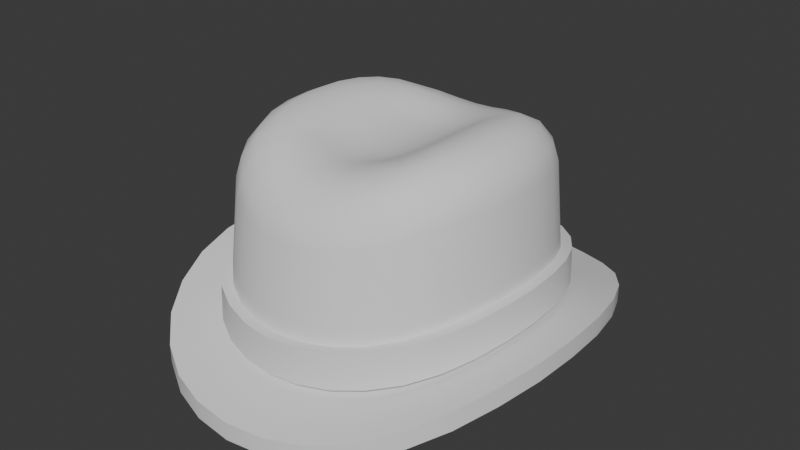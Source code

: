 # Source: Attire_Hat_HatHomburg.blend  (saved by Blender 4.3.34; exported with 4.5.12 LTS)
import bpy
from mathutils import Matrix  # noqa: F401  (used for matrix-valued properties, if any)

bpy.ops.wm.read_factory_settings(use_empty=True)
scene = bpy.context.scene
scene.name = 'Scene'

# ---- world
world_world = bpy.data.worlds.new('World'); scene.world = world_world
world_world.use_nodes = True; world_world.node_tree.nodes.clear()
_N = world_world.node_tree.nodes; _L = world_world.node_tree.links
n0 = _N.new('ShaderNodeOutputWorld'); n0.name = 'World Output'; n0.location = (300, 300)
n1 = _N.new('ShaderNodeBackground'); n1.name = 'Background'; n1.location = (10, 300)
n1.inputs[0].default_value = (0.05088, 0.05088, 0.05088, 1.0)
_L.new(n1.outputs[0], n0.inputs[0])
n0.is_active_output = True
world_world.color = (0.05088, 0.05088, 0.05088)
world_world.use_sun_shadow = False
world_world.sun_shadow_jitter_overblur = 0.0

# ---- meshes
me_attire_hat_hathomburg = bpy.data.meshes.new('Attire_Hat_HatHomburg')
me_attire_hat_hathomburg.from_pydata([(0.08711, 0.0, 0.03584), (0.1194, 0.0, 0.04203), (0.1194, 0.0, 0.0303), (0.08684, 0.0, 0.03997), (0.0927, 0.0, 0.06218), (0.09336, 0.0, 0.0402), (0.08618, 0.0, 0.06195), (0.082, 0.0, 0.1148), (0.04921, 0.0, 0.14), (0.0787, 0.0, 0.1257), (0.07107, 0.0, 0.1346), (0.06074, 0.0, 0.1396), (0.03794, 0.0, 0.1366), (0.06325, -0.07435, 0.02686), (0.08561, -0.02075, 0.03512), (0.08112, -0.04064, 0.03282), (0.07366, -0.05879, 0.02983), (0.05001, -0.0866, 0.02439), (0.03457, -0.09537, 0.02212), (0.01765, -0.1006, 0.02074), (-1.192e-07, -0.1024, 0.02013), (0.08671, -0.1019, 0.02517), (0.1174, -0.02845, 0.04068), (0.1112, -0.05571, 0.03728), (0.101, -0.0806, 0.03163), (0.06856, -0.1187, 0.01871), (0.04739, -0.1307, 0.01409), (0.0242, -0.138, 0.01209), (-1.192e-07, -0.1404, 0.01122), (0.08671, -0.1019, 0.01374), (0.1174, -0.02845, 0.02896), (0.1112, -0.05571, 0.02563), (0.101, -0.0806, 0.02007), (0.06856, -0.1187, 0.007418), (0.04739, -0.1307, 0.002856), (0.0242, -0.138, 0.0008674), (-1.192e-07, -0.1404, 3.128e-07), (0.06306, -0.07413, 0.03104), (0.08535, -0.02069, 0.03928), (0.08088, -0.04052, 0.03701), (0.07344, -0.05862, 0.03402), (0.04987, -0.08634, 0.0285), (0.03447, -0.09508, 0.02621), (0.0176, -0.1003, 0.02485), (-1.192e-07, -0.1021, 0.02423), (-1.192e-07, -0.1078, 0.04652), (0.0188, -0.106, 0.04733), (0.05341, -0.09095, 0.05103), (0.03686, -0.1003, 0.04872), (0.0676, -0.07782, 0.0538), (0.07867, -0.06127, 0.05676), (0.08649, -0.04221, 0.05966), (0.09115, -0.02151, 0.06166), (0.01887, -0.1067, 0.02512), (0.05364, -0.09165, 0.02875), (0.037, -0.1011, 0.02647), (0.06795, -0.07844, 0.03128), (0.07915, -0.06177, 0.03425), (0.08707, -0.04254, 0.03724), (0.09179, -0.02168, 0.03951), (-1.192e-07, -0.1086, 0.0245), (0.0847, -0.02057, 0.06143), (0.08027, -0.04026, 0.05943), (0.07291, -0.05823, 0.05654), (0.04953, -0.08571, 0.05078), (0.03425, -0.09436, 0.04846), (0.01749, -0.09957, 0.04702), (-1.192e-07, -0.1013, 0.0462), (0.06262, -0.07362, 0.05357), (0.06008, -0.06853, 0.1076), (0.03715, -0.04528, 0.1342), (0.05766, -0.06597, 0.1192), (0.05207, -0.06026, 0.1292), (0.04449, -0.05262, 0.134), (0.0806, -0.01937, 0.1146), (0.04828, -0.01287, 0.1396), (0.07735, -0.01868, 0.1256), (0.06984, -0.01715, 0.1344), (0.05966, -0.01511, 0.1395), (0.07646, -0.03782, 0.1141), (0.04558, -0.02496, 0.1384), (0.07337, -0.03646, 0.1247), (0.06622, -0.03345, 0.1336), (0.05653, -0.02944, 0.1386), (0.06965, -0.05446, 0.1117), (0.04236, -0.03512, 0.1367), (0.06683, -0.05247, 0.1221), (0.0603, -0.04805, 0.1314), (0.05145, -0.04215, 0.1368), (0.0283, -0.05097, 0.1317), (0.04774, -0.07943, 0.1027), (0.03559, -0.06063, 0.1303), (0.04149, -0.06968, 0.1248), (0.04585, -0.07643, 0.1141), (0.03315, -0.08718, 0.09929), (0.01999, -0.05428, 0.1294), (0.03186, -0.08387, 0.1101), (0.02889, -0.07642, 0.12), (0.02487, -0.06642, 0.1275), (0.01698, -0.09189, 0.09632), (0.01028, -0.05707, 0.1273), (0.01632, -0.0884, 0.1072), (0.01481, -0.08055, 0.117), (0.01278, -0.06999, 0.1248), (-1.192e-07, -0.09349, 0.09506), (-1.192e-07, -0.05803, 0.1265), (-1.192e-07, -0.08994, 0.106), (-1.192e-07, -0.08195, 0.1156), (-1.192e-07, -0.07121, 0.1237), (0.03066, -0.03878, 0.1324), (0.03699, -0.01181, 0.1363), (0.03537, -0.02322, 0.1352), (0.03359, -0.0316, 0.1339), (0.02446, -0.04128, 0.1307), (0.01695, -0.04326, 0.1288), (0.009072, -0.04442, 0.1269), (-1.192e-07, -0.04528, 0.126), (0.02452, -0.03209, 0.1296), (0.02629, -0.02342, 0.1298), (0.02826, -0.01198, 0.1304), (0.02887, 0.0, 0.1309), (0.01655, -0.03367, 0.127), (0.01753, -0.02387, 0.1266), (0.01894, -0.01197, 0.1269), (0.01978, 0.0, 0.1271), (0.008996, -0.03457, 0.1254), (0.009586, -0.02434, 0.1248), (0.01014, -0.01194, 0.1246), (0.01047, 0.0, 0.1248), (-1.192e-07, -0.03475, 0.1245), (-1.192e-07, -0.02408, 0.124), (-1.192e-07, -0.01168, 0.1237), (-1.192e-07, 0.0, 0.1237), (-0.08711, 0.0, 0.03584), (-0.1194, 0.0, 0.04203), (-0.1194, 0.0, 0.0303), (-0.08684, 0.0, 0.03997), (-0.0927, 0.0, 0.06218), (-0.09336, 0.0, 0.0402), (-0.08618, 0.0, 0.06195), (-0.082, 0.0, 0.1148), (-0.04921, 0.0, 0.14), (-0.0787, 0.0, 0.1257), (-0.07107, 0.0, 0.1346), (-0.06074, 0.0, 0.1396), (-0.03794, 0.0, 0.1366), (-0.06325, -0.07435, 0.02686), (-0.08561, -0.02075, 0.03512), (-0.08112, -0.04064, 0.03282), (-0.07366, -0.05879, 0.02983), (-0.05001, -0.0866, 0.02439), (-0.03457, -0.09537, 0.02212), (-0.01765, -0.1006, 0.02074), (-0.08671, -0.1019, 0.02517), (-0.1174, -0.02845, 0.04068), (-0.1112, -0.05571, 0.03728), (-0.101, -0.0806, 0.03163), (-0.06856, -0.1187, 0.01871), (-0.04739, -0.1307, 0.01409), (-0.0242, -0.138, 0.01209), (-0.08671, -0.1019, 0.01374), (-0.1174, -0.02845, 0.02896), (-0.1112, -0.05571, 0.02563), (-0.101, -0.0806, 0.02007), (-0.06856, -0.1187, 0.007418), (-0.04739, -0.1307, 0.002856), (-0.0242, -0.138, 0.0008674), (-0.06306, -0.07413, 0.03104), (-0.08535, -0.02069, 0.03928), (-0.08088, -0.04052, 0.03701), (-0.07344, -0.05862, 0.03402), (-0.04987, -0.08634, 0.0285), (-0.03447, -0.09508, 0.02621), (-0.0176, -0.1003, 0.02485), (-0.0188, -0.106, 0.04733), (-0.05341, -0.09095, 0.05103), (-0.03686, -0.1003, 0.04872), (-0.0676, -0.07782, 0.0538), (-0.07867, -0.06127, 0.05676), (-0.08649, -0.04221, 0.05966), (-0.09115, -0.02151, 0.06166), (-0.01887, -0.1067, 0.02512), (-0.05364, -0.09165, 0.02875), (-0.037, -0.1011, 0.02647), (-0.06795, -0.07844, 0.03128), (-0.07915, -0.06177, 0.03425), (-0.08707, -0.04254, 0.03724), (-0.09179, -0.02168, 0.03951), (-0.0847, -0.02057, 0.06143), (-0.08027, -0.04026, 0.05943), (-0.07291, -0.05823, 0.05654), (-0.04953, -0.08571, 0.05078), (-0.03425, -0.09436, 0.04846), (-0.01749, -0.09957, 0.04702), (-0.06262, -0.07362, 0.05357), (-0.06008, -0.06853, 0.1076), (-0.03715, -0.04528, 0.1342), (-0.05766, -0.06597, 0.1192), (-0.05207, -0.06026, 0.1292), (-0.04449, -0.05262, 0.134), (-0.0806, -0.01937, 0.1146), (-0.04828, -0.01287, 0.1396), (-0.07735, -0.01868, 0.1256), (-0.06984, -0.01715, 0.1344), (-0.05966, -0.01511, 0.1395), (-0.07646, -0.03782, 0.1141), (-0.04558, -0.02496, 0.1384), (-0.07337, -0.03646, 0.1247), (-0.06622, -0.03345, 0.1336), (-0.05653, -0.02944, 0.1386), (-0.06965, -0.05446, 0.1117), (-0.04236, -0.03512, 0.1367), (-0.06683, -0.05247, 0.1221), (-0.0603, -0.04805, 0.1314), (-0.05145, -0.04215, 0.1368), (-0.0283, -0.05097, 0.1317), (-0.04774, -0.07943, 0.1027), (-0.03559, -0.06063, 0.1303), (-0.04149, -0.06968, 0.1248), (-0.04585, -0.07643, 0.1141), (-0.03315, -0.08718, 0.09929), (-0.01999, -0.05428, 0.1294), (-0.03186, -0.08387, 0.1101), (-0.02889, -0.07642, 0.12), (-0.02487, -0.06642, 0.1275), (-0.01698, -0.09189, 0.09632), (-0.01028, -0.05707, 0.1273), (-0.01632, -0.0884, 0.1072), (-0.01481, -0.08055, 0.117), (-0.01278, -0.06999, 0.1248), (-0.03066, -0.03878, 0.1324), (-0.03699, -0.01181, 0.1363), (-0.03537, -0.02322, 0.1352), (-0.03359, -0.0316, 0.1339), (-0.02446, -0.04128, 0.1307), (-0.01695, -0.04326, 0.1288), (-0.009072, -0.04442, 0.1269), (-0.02452, -0.03209, 0.1296), (-0.02629, -0.02342, 0.1298), (-0.02826, -0.01198, 0.1304), (-0.02887, 0.0, 0.1309), (-0.01655, -0.03367, 0.127), (-0.01753, -0.02387, 0.1266), (-0.01894, -0.01197, 0.1269), (-0.01978, 0.0, 0.1271), (-0.008996, -0.03457, 0.1254), (-0.009586, -0.02434, 0.1248), (-0.01014, -0.01194, 0.1246), (-0.01047, 0.0, 0.1248), (0.06325, 0.07435, 0.02686), (0.08561, 0.02075, 0.03512), (0.08112, 0.04064, 0.03282), (0.07366, 0.05879, 0.02983), (0.05001, 0.0866, 0.02439), (0.03457, 0.09537, 0.02212), (0.01765, 0.1006, 0.02074), (-1.192e-07, 0.1024, 0.02013), (0.08671, 0.1019, 0.02517), (0.1174, 0.02845, 0.04068), (0.1112, 0.05571, 0.03728), (0.101, 0.0806, 0.03163), (0.06856, 0.1187, 0.01871), (0.04739, 0.1307, 0.01409), (0.0242, 0.138, 0.01209), (-1.192e-07, 0.1404, 0.01122), (0.08671, 0.1019, 0.01374), (0.1174, 0.02845, 0.02896), (0.1112, 0.05571, 0.02563), (0.101, 0.0806, 0.02007), (0.06856, 0.1187, 0.007418), (0.04739, 0.1307, 0.002856), (0.0242, 0.138, 0.0008674), (-1.192e-07, 0.1404, 3.128e-07), (0.06306, 0.07413, 0.03104), (0.08535, 0.02069, 0.03928), (0.08088, 0.04052, 0.03701), (0.07344, 0.05862, 0.03402), (0.04987, 0.08634, 0.0285), (0.03447, 0.09508, 0.02621), (0.0176, 0.1003, 0.02485), (-1.192e-07, 0.1021, 0.02423), (-1.192e-07, 0.1078, 0.04652), (0.0188, 0.106, 0.04733), (0.05341, 0.09095, 0.05103), (0.03686, 0.1003, 0.04872), (0.0676, 0.07782, 0.0538), (0.07867, 0.06127, 0.05676), (0.08649, 0.04221, 0.05966), (0.09115, 0.02151, 0.06166), (0.01887, 0.1067, 0.02512), (0.05364, 0.09165, 0.02875), (0.037, 0.1011, 0.02647), (0.06795, 0.07844, 0.03128), (0.07915, 0.06177, 0.03425), (0.08707, 0.04254, 0.03724), (0.09179, 0.02168, 0.03951), (-1.192e-07, 0.1086, 0.0245), (0.0847, 0.02057, 0.06143), (0.08027, 0.04026, 0.05943), (0.07291, 0.05823, 0.05654), (0.04953, 0.08571, 0.05078), (0.03425, 0.09436, 0.04846), (0.01749, 0.09957, 0.04702), (-1.192e-07, 0.1013, 0.0462), (0.06262, 0.07362, 0.05357), (0.06008, 0.06853, 0.1076), (0.03715, 0.04528, 0.1342), (0.05766, 0.06597, 0.1192), (0.05207, 0.06026, 0.1292), (0.04449, 0.05262, 0.134), (0.0806, 0.01937, 0.1146), (0.04828, 0.01287, 0.1396), (0.07735, 0.01868, 0.1256), (0.06984, 0.01715, 0.1344), (0.05966, 0.01511, 0.1395), (0.07646, 0.03782, 0.1141), (0.04558, 0.02496, 0.1384), (0.07337, 0.03646, 0.1247), (0.06622, 0.03345, 0.1336), (0.05653, 0.02944, 0.1386), (0.06965, 0.05446, 0.1117), (0.04236, 0.03512, 0.1367), (0.06683, 0.05247, 0.1221), (0.0603, 0.04805, 0.1314), (0.05145, 0.04215, 0.1368), (0.0283, 0.05097, 0.1317), (0.04774, 0.07943, 0.1027), (0.03559, 0.06063, 0.1303), (0.04149, 0.06968, 0.1248), (0.04585, 0.07643, 0.1141), (0.03315, 0.08718, 0.09929), (0.01999, 0.05428, 0.1294), (0.03186, 0.08387, 0.1101), (0.02889, 0.07642, 0.12), (0.02487, 0.06642, 0.1275), (0.01698, 0.09189, 0.09632), (0.01028, 0.05707, 0.1273), (0.01632, 0.0884, 0.1072), (0.01481, 0.08055, 0.117), (0.01278, 0.06999, 0.1248), (-1.192e-07, 0.09349, 0.09506), (-1.192e-07, 0.05803, 0.1265), (-1.192e-07, 0.08994, 0.106), (-1.192e-07, 0.08195, 0.1156), (-1.192e-07, 0.07121, 0.1237), (0.03066, 0.03878, 0.1324), (0.03699, 0.01181, 0.1363), (0.03537, 0.02322, 0.1352), (0.03359, 0.0316, 0.1339), (0.02446, 0.04128, 0.1307), (0.01695, 0.04326, 0.1288), (0.009072, 0.04442, 0.1269), (-1.192e-07, 0.04528, 0.126), (0.02452, 0.03209, 0.1296), (0.02629, 0.02342, 0.1298), (0.02826, 0.01198, 0.1304), (0.01655, 0.03367, 0.127), (0.01753, 0.02387, 0.1266), (0.01894, 0.01197, 0.1269), (0.008996, 0.03457, 0.1254), (0.009586, 0.02434, 0.1248), (0.01014, 0.01194, 0.1246), (-1.192e-07, 0.03475, 0.1245), (-1.192e-07, 0.02408, 0.124), (-1.192e-07, 0.01168, 0.1237), (-0.06325, 0.07435, 0.02686), (-0.08561, 0.02075, 0.03512), (-0.08112, 0.04064, 0.03282), (-0.07366, 0.05879, 0.02983), (-0.05001, 0.0866, 0.02439), (-0.03457, 0.09537, 0.02212), (-0.01765, 0.1006, 0.02074), (-0.08671, 0.1019, 0.02517), (-0.1174, 0.02845, 0.04068), (-0.1112, 0.05571, 0.03728), (-0.101, 0.0806, 0.03163), (-0.06856, 0.1187, 0.01871), (-0.04739, 0.1307, 0.01409), (-0.0242, 0.138, 0.01209), (-0.08671, 0.1019, 0.01374), (-0.1174, 0.02845, 0.02896), (-0.1112, 0.05571, 0.02563), (-0.101, 0.0806, 0.02007), (-0.06856, 0.1187, 0.007418), (-0.04739, 0.1307, 0.002856), (-0.0242, 0.138, 0.0008674), (-0.06306, 0.07413, 0.03104), (-0.08535, 0.02069, 0.03928), (-0.08088, 0.04052, 0.03701), (-0.07344, 0.05862, 0.03402), (-0.04987, 0.08634, 0.0285), (-0.03447, 0.09508, 0.02621), (-0.0176, 0.1003, 0.02485), (-0.0188, 0.106, 0.04733), (-0.05341, 0.09095, 0.05103), (-0.03686, 0.1003, 0.04872), (-0.0676, 0.07782, 0.0538), (-0.07867, 0.06127, 0.05676), (-0.08649, 0.04221, 0.05966), (-0.09115, 0.02151, 0.06166), (-0.01887, 0.1067, 0.02512), (-0.05364, 0.09165, 0.02875), (-0.037, 0.1011, 0.02647), (-0.06795, 0.07844, 0.03128), (-0.07915, 0.06177, 0.03425), (-0.08707, 0.04254, 0.03724), (-0.09179, 0.02168, 0.03951), (-0.0847, 0.02057, 0.06143), (-0.08027, 0.04026, 0.05943), (-0.07291, 0.05823, 0.05654), (-0.04953, 0.08571, 0.05078), (-0.03425, 0.09436, 0.04846), (-0.01749, 0.09957, 0.04702), (-0.06262, 0.07362, 0.05357), (-0.06008, 0.06853, 0.1076), (-0.03715, 0.04528, 0.1342), (-0.05766, 0.06597, 0.1192), (-0.05207, 0.06026, 0.1292), (-0.04449, 0.05262, 0.134), (-0.0806, 0.01937, 0.1146), (-0.04828, 0.01287, 0.1396), (-0.07735, 0.01868, 0.1256), (-0.06984, 0.01715, 0.1344), (-0.05966, 0.01511, 0.1395), (-0.07646, 0.03782, 0.1141), (-0.04558, 0.02496, 0.1384), (-0.07337, 0.03646, 0.1247), (-0.06622, 0.03345, 0.1336), (-0.05653, 0.02944, 0.1386), (-0.06965, 0.05446, 0.1117), (-0.04236, 0.03512, 0.1367), (-0.06683, 0.05247, 0.1221), (-0.0603, 0.04805, 0.1314), (-0.05145, 0.04215, 0.1368), (-0.0283, 0.05097, 0.1317), (-0.04774, 0.07943, 0.1027), (-0.03559, 0.06063, 0.1303), (-0.04149, 0.06968, 0.1248), (-0.04585, 0.07643, 0.1141), (-0.03315, 0.08718, 0.09929), (-0.01999, 0.05428, 0.1294), (-0.03186, 0.08387, 0.1101), (-0.02889, 0.07642, 0.12), (-0.02487, 0.06642, 0.1275), (-0.01698, 0.09189, 0.09632), (-0.01028, 0.05707, 0.1273), (-0.01632, 0.0884, 0.1072), (-0.01481, 0.08055, 0.117), (-0.01278, 0.06999, 0.1248), (-0.03066, 0.03878, 0.1324), (-0.03699, 0.01181, 0.1363), (-0.03537, 0.02322, 0.1352), (-0.03359, 0.0316, 0.1339), (-0.02446, 0.04128, 0.1307), (-0.01695, 0.04326, 0.1288), (-0.009072, 0.04442, 0.1269), (-0.02452, 0.03209, 0.1296), (-0.02629, 0.02342, 0.1298), (-0.02826, 0.01198, 0.1304), (-0.01655, 0.03367, 0.127), (-0.01753, 0.02387, 0.1266), (-0.01894, 0.01197, 0.1269), (-0.008996, 0.03457, 0.1254), (-0.009586, 0.02434, 0.1248), (-0.01014, 0.01194, 0.1246), (1.192e-07, 0.09216, 0.009855), (0.01589, 0.09058, 0.0104), (0.03111, 0.08583, 0.01165), (0.04501, 0.07794, 0.01369), (0.0663, 0.05291, 0.01858), (0.07301, 0.03657, 0.02128), (0.07705, 0.01868, 0.02335), (0.05692, 0.06692, 0.01592), (1.192e-07, -0.09216, 0.009844), (0.01589, -0.09058, 0.0103), (0.03111, -0.08583, 0.01151), (0.04501, -0.07794, 0.01354), (0.0663, -0.05291, 0.01854), (0.07301, -0.03657, 0.02128), (0.07708, -0.01868, 0.02334), (0.0784, 0.0, 0.024), (0.05692, -0.06692, 0.01576), (-0.05692, -0.06692, 0.01576), (-0.0784, 0.0, 0.024), (-0.07708, -0.01868, 0.02334), (-0.07301, -0.03657, 0.02128), (-0.0663, -0.05291, 0.01854), (-0.04501, -0.07794, 0.01354), (-0.03111, -0.08583, 0.01151), (-0.01589, -0.09058, 0.0103), (-0.05692, 0.06692, 0.01592), (-0.07705, 0.01868, 0.02335), (-0.07301, 0.03657, 0.02128), (-0.0663, 0.05291, 0.01858), (-0.04501, 0.07794, 0.01369), (-0.03111, 0.08583, 0.01165), (-0.01589, 0.09058, 0.0104), (1.192e-07, 0.0, 0.1186), (1.192e-07, 0.07062, 0.09731), (-0.04865, -0.05127, 0.09731), (0.02659, -0.06576, 0.09731), (-0.0624, -0.02802, 0.09731), (-0.04865, 0.05127, 0.09731), (0.04865, -0.05127, 0.09731), (-0.067, 0.0, 0.09731), (-0.02659, 0.06576, 0.09731), (0.0624, -0.02802, 0.09731), (0.04865, 0.05127, 0.09731), (0.067, 0.0, 0.09731), (0.02659, 0.06576, 0.09731), (-0.0624, 0.02802, 0.09731), (0.0624, 0.02802, 0.09731), (1.192e-07, -0.07062, 0.09731), (-0.02659, -0.06576, 0.09731)], [], [(61, 6, 7, 74), (62, 61, 74, 79), (63, 62, 79, 84), (68, 63, 84, 69), (65, 64, 90, 94), (66, 65, 94, 99), (67, 66, 99, 104), (64, 68, 69, 90), (28, 36, 35, 27), (27, 35, 34, 26), (26, 34, 33, 25), (25, 33, 29, 21), (21, 29, 32, 24), (24, 32, 31, 23), (23, 31, 30, 22), (22, 30, 2, 1), (15, 16, 24, 23), (13, 17, 25, 21), (17, 18, 26, 25), (24, 16, 13, 21), (22, 14, 15, 23), (26, 18, 19, 27), (0, 14, 22, 1), (19, 20, 28, 27), (0, 3, 38, 14), (14, 38, 39, 15), (15, 39, 40, 16), (16, 40, 37, 13), (17, 41, 42, 18), (18, 42, 43, 19), (19, 43, 44, 20), (13, 37, 41, 17), (41, 54, 55, 42), (40, 57, 56, 37), (39, 58, 57, 40), (38, 59, 58, 39), (3, 5, 59, 38), (42, 55, 53, 43), (43, 53, 60, 44), (61, 52, 4, 6), (37, 56, 54, 41), (62, 51, 52, 61), (63, 50, 51, 62), (68, 49, 50, 63), (65, 48, 47, 64), (66, 46, 48, 65), (67, 45, 46, 66), (64, 47, 49, 68), (58, 59, 52, 51), (57, 58, 51, 50), (56, 57, 50, 49), (54, 56, 49, 47), (55, 54, 47, 48), (53, 55, 48, 46), (60, 53, 46, 45), (4, 52, 59, 5), (480, 2, 30, 479), (479, 30, 31, 478), (478, 31, 32, 477), (477, 32, 29, 481), (481, 29, 33, 476), (476, 33, 34, 475), (475, 34, 35, 474), (474, 35, 36, 473), (7, 9, 76, 74), (9, 10, 77, 76), (10, 11, 78, 77), (11, 8, 75, 78), (74, 76, 81, 79), (76, 77, 82, 81), (77, 78, 83, 82), (78, 75, 80, 83), (79, 81, 86, 84), (81, 82, 87, 86), (82, 83, 88, 87), (83, 80, 85, 88), (70, 73, 88, 85), (73, 72, 87, 88), (72, 71, 86, 87), (71, 69, 84, 86), (90, 93, 96, 94), (93, 92, 97, 96), (92, 91, 98, 97), (91, 89, 95, 98), (94, 96, 101, 99), (96, 97, 102, 101), (97, 98, 103, 102), (98, 95, 100, 103), (99, 101, 106, 104), (101, 102, 107, 106), (102, 103, 108, 107), (103, 100, 105, 108), (69, 71, 93, 90), (71, 72, 92, 93), (72, 73, 91, 92), (73, 70, 89, 91), (8, 12, 110, 75), (75, 110, 111, 80), (80, 111, 112, 85), (70, 109, 113, 89), (89, 113, 114, 95), (95, 114, 115, 100), (100, 115, 116, 105), (118, 122, 121, 117), (112, 109, 70, 85), (117, 121, 114, 113), (121, 125, 115, 114), (125, 129, 116, 115), (111, 118, 117, 112), (122, 126, 125, 121), (126, 130, 129, 125), (110, 119, 118, 111), (119, 123, 122, 118), (123, 127, 126, 122), (127, 131, 130, 126), (12, 120, 119, 110), (120, 124, 123, 119), (124, 128, 127, 123), (128, 132, 131, 127), (112, 117, 113, 109), (188, 200, 140, 139), (189, 205, 200, 188), (190, 210, 205, 189), (194, 195, 210, 190), (192, 220, 216, 191), (193, 225, 220, 192), (67, 104, 225, 193), (191, 216, 195, 194), (28, 159, 166, 36), (159, 158, 165, 166), (158, 157, 164, 165), (157, 153, 160, 164), (153, 156, 163, 160), (156, 155, 162, 163), (155, 154, 161, 162), (154, 134, 135, 161), (148, 155, 156, 149), (146, 153, 157, 150), (150, 157, 158, 151), (156, 153, 146, 149), (154, 155, 148, 147), (158, 159, 152, 151), (133, 134, 154, 147), (152, 159, 28, 20), (133, 147, 168, 136), (147, 148, 169, 168), (148, 149, 170, 169), (149, 146, 167, 170), (150, 151, 172, 171), (151, 152, 173, 172), (152, 20, 44, 173), (146, 150, 171, 167), (171, 172, 183, 182), (170, 167, 184, 185), (169, 170, 185, 186), (168, 169, 186, 187), (136, 168, 187, 138), (172, 173, 181, 183), (173, 44, 60, 181), (188, 139, 137, 180), (167, 171, 182, 184), (189, 188, 180, 179), (190, 189, 179, 178), (194, 190, 178, 177), (192, 191, 175, 176), (193, 192, 176, 174), (67, 193, 174, 45), (191, 194, 177, 175), (186, 179, 180, 187), (185, 178, 179, 186), (184, 177, 178, 185), (182, 175, 177, 184), (183, 176, 175, 182), (181, 174, 176, 183), (60, 45, 174, 181), (137, 138, 187, 180), (483, 484, 161, 135), (484, 485, 162, 161), (485, 486, 163, 162), (486, 482, 160, 163), (482, 487, 164, 160), (487, 488, 165, 164), (488, 489, 166, 165), (489, 473, 36, 166), (140, 200, 202, 142), (142, 202, 203, 143), (143, 203, 204, 144), (144, 204, 201, 141), (200, 205, 207, 202), (202, 207, 208, 203), (203, 208, 209, 204), (204, 209, 206, 201), (205, 210, 212, 207), (207, 212, 213, 208), (208, 213, 214, 209), (209, 214, 211, 206), (196, 211, 214, 199), (199, 214, 213, 198), (198, 213, 212, 197), (197, 212, 210, 195), (216, 220, 222, 219), (219, 222, 223, 218), (218, 223, 224, 217), (217, 224, 221, 215), (220, 225, 227, 222), (222, 227, 228, 223), (223, 228, 229, 224), (224, 229, 226, 221), (225, 104, 106, 227), (227, 106, 107, 228), (228, 107, 108, 229), (229, 108, 105, 226), (195, 216, 219, 197), (197, 219, 218, 198), (198, 218, 217, 199), (199, 217, 215, 196), (141, 201, 231, 145), (201, 206, 232, 231), (206, 211, 233, 232), (196, 215, 234, 230), (215, 221, 235, 234), (221, 226, 236, 235), (226, 105, 116, 236), (238, 237, 241, 242), (233, 211, 196, 230), (237, 234, 235, 241), (241, 235, 236, 245), (245, 236, 116, 129), (232, 233, 237, 238), (242, 241, 245, 246), (246, 245, 129, 130), (231, 232, 238, 239), (239, 238, 242, 243), (243, 242, 246, 247), (247, 246, 130, 131), (145, 231, 239, 240), (240, 239, 243, 244), (244, 243, 247, 248), (248, 247, 131, 132), (233, 230, 234, 237), (297, 310, 7, 6), (298, 315, 310, 297), (299, 320, 315, 298), (304, 305, 320, 299), (301, 330, 326, 300), (302, 335, 330, 301), (303, 340, 335, 302), (300, 326, 305, 304), (264, 263, 271, 272), (263, 262, 270, 271), (262, 261, 269, 270), (261, 257, 265, 269), (257, 260, 268, 265), (260, 259, 267, 268), (259, 258, 266, 267), (258, 1, 2, 266), (251, 259, 260, 252), (249, 257, 261, 253), (253, 261, 262, 254), (260, 257, 249, 252), (258, 259, 251, 250), (262, 263, 255, 254), (0, 1, 258, 250), (255, 263, 264, 256), (0, 250, 274, 3), (250, 251, 275, 274), (251, 252, 276, 275), (252, 249, 273, 276), (253, 254, 278, 277), (254, 255, 279, 278), (255, 256, 280, 279), (249, 253, 277, 273), (277, 278, 291, 290), (276, 273, 292, 293), (275, 276, 293, 294), (274, 275, 294, 295), (3, 274, 295, 5), (278, 279, 289, 291), (279, 280, 296, 289), (297, 6, 4, 288), (273, 277, 290, 292), (298, 297, 288, 287), (299, 298, 287, 286), (304, 299, 286, 285), (301, 300, 283, 284), (302, 301, 284, 282), (303, 302, 282, 281), (300, 304, 285, 283), (294, 287, 288, 295), (293, 286, 287, 294), (292, 285, 286, 293), (290, 283, 285, 292), (291, 284, 283, 290), (289, 282, 284, 291), (296, 281, 282, 289), (4, 5, 295, 288), (480, 471, 266, 2), (471, 470, 267, 266), (470, 469, 268, 267), (469, 472, 265, 268), (472, 468, 269, 265), (468, 467, 270, 269), (467, 466, 271, 270), (466, 465, 272, 271), (7, 310, 312, 9), (9, 312, 313, 10), (10, 313, 314, 11), (11, 314, 311, 8), (310, 315, 317, 312), (312, 317, 318, 313), (313, 318, 319, 314), (314, 319, 316, 311), (315, 320, 322, 317), (317, 322, 323, 318), (318, 323, 324, 319), (319, 324, 321, 316), (306, 321, 324, 309), (309, 324, 323, 308), (308, 323, 322, 307), (307, 322, 320, 305), (326, 330, 332, 329), (329, 332, 333, 328), (328, 333, 334, 327), (327, 334, 331, 325), (330, 335, 337, 332), (332, 337, 338, 333), (333, 338, 339, 334), (334, 339, 336, 331), (335, 340, 342, 337), (337, 342, 343, 338), (338, 343, 344, 339), (339, 344, 341, 336), (305, 326, 329, 307), (307, 329, 328, 308), (308, 328, 327, 309), (309, 327, 325, 306), (8, 311, 346, 12), (311, 316, 347, 346), (316, 321, 348, 347), (306, 325, 349, 345), (325, 331, 350, 349), (331, 336, 351, 350), (336, 341, 352, 351), (354, 353, 356, 357), (348, 321, 306, 345), (353, 349, 350, 356), (356, 350, 351, 359), (359, 351, 352, 362), (347, 348, 353, 354), (357, 356, 359, 360), (360, 359, 362, 363), (346, 347, 354, 355), (355, 354, 357, 358), (358, 357, 360, 361), (361, 360, 363, 364), (12, 346, 355, 120), (120, 355, 358, 124), (124, 358, 361, 128), (128, 361, 364, 132), (348, 345, 349, 353), (407, 139, 140, 419), (408, 407, 419, 424), (409, 408, 424, 429), (413, 409, 429, 414), (411, 410, 435, 439), (412, 411, 439, 444), (303, 412, 444, 340), (410, 413, 414, 435), (264, 272, 385, 378), (378, 385, 384, 377), (377, 384, 383, 376), (376, 383, 379, 372), (372, 379, 382, 375), (375, 382, 381, 374), (374, 381, 380, 373), (373, 380, 135, 134), (367, 368, 375, 374), (365, 369, 376, 372), (369, 370, 377, 376), (375, 368, 365, 372), (373, 366, 367, 374), (377, 370, 371, 378), (133, 366, 373, 134), (371, 256, 264, 378), (133, 136, 387, 366), (366, 387, 388, 367), (367, 388, 389, 368), (368, 389, 386, 365), (369, 390, 391, 370), (370, 391, 392, 371), (371, 392, 280, 256), (365, 386, 390, 369), (390, 401, 402, 391), (389, 404, 403, 386), (388, 405, 404, 389), (387, 406, 405, 388), (136, 138, 406, 387), (391, 402, 400, 392), (392, 400, 296, 280), (407, 399, 137, 139), (386, 403, 401, 390), (408, 398, 399, 407), (409, 397, 398, 408), (413, 396, 397, 409), (411, 395, 394, 410), (412, 393, 395, 411), (303, 281, 393, 412), (410, 394, 396, 413), (405, 406, 399, 398), (404, 405, 398, 397), (403, 404, 397, 396), (401, 403, 396, 394), (402, 401, 394, 395), (400, 402, 395, 393), (296, 400, 393, 281), (137, 399, 406, 138), (483, 135, 380, 491), (491, 380, 381, 492), (492, 381, 382, 493), (493, 382, 379, 490), (490, 379, 383, 494), (494, 383, 384, 495), (495, 384, 385, 496), (496, 385, 272, 465), (140, 142, 421, 419), (142, 143, 422, 421), (143, 144, 423, 422), (144, 141, 420, 423), (419, 421, 426, 424), (421, 422, 427, 426), (422, 423, 428, 427), (423, 420, 425, 428), (424, 426, 431, 429), (426, 427, 432, 431), (427, 428, 433, 432), (428, 425, 430, 433), (415, 418, 433, 430), (418, 417, 432, 433), (417, 416, 431, 432), (416, 414, 429, 431), (435, 438, 441, 439), (438, 437, 442, 441), (437, 436, 443, 442), (436, 434, 440, 443), (439, 441, 446, 444), (441, 442, 447, 446), (442, 443, 448, 447), (443, 440, 445, 448), (444, 446, 342, 340), (446, 447, 343, 342), (447, 448, 344, 343), (448, 445, 341, 344), (414, 416, 438, 435), (416, 417, 437, 438), (417, 418, 436, 437), (418, 415, 434, 436), (141, 145, 450, 420), (420, 450, 451, 425), (425, 451, 452, 430), (415, 449, 453, 434), (434, 453, 454, 440), (440, 454, 455, 445), (445, 455, 352, 341), (457, 460, 459, 456), (452, 449, 415, 430), (456, 459, 454, 453), (459, 462, 455, 454), (462, 362, 352, 455), (451, 457, 456, 452), (460, 463, 462, 459), (463, 363, 362, 462), (450, 458, 457, 451), (458, 461, 460, 457), (461, 464, 463, 460), (464, 364, 363, 463), (145, 240, 458, 450), (240, 244, 461, 458), (244, 248, 464, 461), (248, 132, 364, 464), (452, 456, 453, 449), (512, 497, 500), (505, 497, 502), (504, 497, 501), (505, 498, 497), (509, 497, 498), (506, 503, 497), (509, 507, 497), (508, 506, 497), (510, 502, 497), (511, 497, 507), (504, 510, 497), (513, 499, 497), (508, 497, 511), (513, 497, 512), (503, 500, 497), (501, 497, 499), (481, 503, 477), (478, 477, 506), (478, 506, 479), (479, 508, 480), (508, 471, 480), (471, 511, 470), (507, 469, 511), (469, 507, 472), (509, 468, 507), (468, 509, 467), (509, 466, 467), (466, 498, 465), (465, 498, 496), (496, 505, 495), (495, 505, 494), (490, 494, 502), (490, 502, 493), (492, 493, 510), (492, 510, 491), (491, 504, 483), (504, 484, 483), (484, 501, 485), (499, 486, 501), (486, 499, 482), (513, 487, 499), (487, 513, 488), (513, 489, 488), (489, 512, 473), (473, 512, 474), (474, 500, 475), (475, 500, 476), (481, 476, 503), (477, 503, 506), (486, 485, 501), (479, 506, 508), (508, 511, 471), (468, 472, 507), (494, 505, 502), (509, 498, 466), (496, 498, 505), (493, 502, 510), (491, 510, 504), (504, 501, 484), (487, 482, 499), (469, 470, 511), (513, 512, 489), (474, 512, 500), (476, 500, 503)])
me_attire_hat_hathomburg.polygons.foreach_set('use_smooth', [True] * 544)
_k = set([(0, 14), (0, 250), (1, 22), (1, 258), (2, 30), (2, 266), (3, 38), (3, 274), (4, 52), (4, 288), (5, 59), (5, 295), (6, 61), (6, 297), (13, 16), (13, 17), (14, 15), (15, 16), (17, 18), (18, 19), (19, 20), (20, 152), (21, 24), (21, 25), (22, 23), (23, 24), (25, 26), (26, 27), (27, 28), (28, 159), (29, 32), (29, 33), (30, 31), (31, 32), (33, 34), (34, 35), (35, 36), (36, 166), (37, 40), (37, 41), (38, 39), (39, 40), (41, 42), (42, 43), (43, 44), (44, 173), (45, 46), (45, 174), (46, 48), (47, 48), (47, 49), (49, 50), (50, 51), (51, 52), (53, 55), (53, 60), (54, 55), (54, 56), (56, 57), (57, 58), (58, 59), (60, 181), (61, 62), (62, 63), (63, 68), (64, 65), (64, 68), (65, 66), (66, 67), (67, 193), (133, 147), (133, 366), (134, 154), (134, 373), (135, 161), (135, 380), (136, 168), (136, 387), (137, 180), (137, 399), (138, 187), (138, 406), (139, 188), (139, 407), (146, 149), (146, 150), (147, 148), (148, 149), (150, 151), (151, 152), (153, 156), (153, 157), (154, 155), (155, 156), (157, 158), (158, 159), (160, 163), (160, 164), (161, 162), (162, 163), (164, 165), (165, 166), (167, 170), (167, 171), (168, 169), (169, 170), (171, 172), (172, 173), (174, 176), (175, 176), (175, 177), (177, 178), (178, 179), (179, 180), (181, 183), (182, 183), (182, 184), (184, 185), (185, 186), (186, 187), (188, 189), (189, 190), (190, 194), (191, 192), (191, 194), (192, 193), (249, 252), (249, 253), (250, 251), (251, 252), (253, 254), (254, 255), (255, 256), (256, 371), (257, 260), (257, 261), (258, 259), (259, 260), (261, 262), (262, 263), (263, 264), (264, 378), (265, 268), (265, 269), (266, 267), (267, 268), (269, 270), (270, 271), (271, 272), (272, 385), (273, 276), (273, 277), (274, 275), (275, 276), (277, 278), (278, 279), (279, 280), (280, 392), (281, 282), (281, 393), (282, 284), (283, 284), (283, 285), (285, 286), (286, 287), (287, 288), (289, 291), (289, 296), (290, 291), (290, 292), (292, 293), (293, 294), (294, 295), (296, 400), (297, 298), (298, 299), (299, 304), (300, 301), (300, 304), (301, 302), (302, 303), (303, 412), (365, 368), (365, 369), (366, 367), (367, 368), (369, 370), (370, 371), (372, 375), (372, 376), (373, 374), (374, 375), (376, 377), (377, 378), (379, 382), (379, 383), (380, 381), (381, 382), (383, 384), (384, 385), (386, 389), (386, 390), (387, 388), (388, 389), (390, 391), (391, 392), (393, 395), (394, 395), (394, 396), (396, 397), (397, 398), (398, 399), (400, 402), (401, 402), (401, 403), (403, 404), (404, 405), (405, 406), (407, 408), (408, 409), (409, 413), (410, 411), (410, 413), (411, 412), (465, 466), (465, 496), (466, 467), (467, 468), (468, 472), (469, 470), (469, 472), (470, 471), (471, 480), (473, 474), (473, 489), (474, 475), (475, 476), (476, 481), (477, 478), (477, 481), (478, 479), (479, 480), (482, 486), (482, 487), (483, 484), (483, 491), (484, 485), (485, 486), (487, 488), (488, 489), (490, 493), (490, 494), (491, 492), (492, 493), (494, 495), (495, 496)])
me_attire_hat_hathomburg.attributes.new('sharp_edge', 'BOOLEAN', 'EDGE').data.foreach_set('value', [ (min(e.vertices), max(e.vertices)) in _k for e in me_attire_hat_hathomburg.edges])
_uv = me_attire_hat_hathomburg.uv_layers.new(name='UVMap')
_uv.uv.foreach_set('vector', [0.8204, 0.2854, 0.8204, 0.2454, 0.7771, 0.2503, 0.778, 0.2793, 0.8138, 0.3238, 0.8204, 0.2854, 0.778, 0.2793, 0.7734, 0.3073, 0.8007, 0.3586, 0.8138, 0.3238, 0.7734, 0.3073, 0.7646, 0.3328, 0.782, 0.3881, 0.8007, 0.3586, 0.7646, 0.3328, 0.7518, 0.3548, 0.7334, 0.4298, 0.7593, 0.4119, 0.7355, 0.3729, 0.7161, 0.3871, 0.7051, 0.4417, 0.7334, 0.4298, 0.7161, 0.3871, 0.6941, 0.3971, 0.6755, 0.4478, 0.7051, 0.4417, 0.6941, 0.3971, 0.6704, 0.4029, 0.7593, 0.4119, 0.782, 0.3881, 0.7518, 0.3548, 0.7355, 0.3729, 0.1241, 0.02184, 0.1117, 0.02184, 0.1117, 0.0506, 0.1241, 0.0506, 0.1241, 0.0506, 0.1117, 0.0506, 0.1117, 0.07897, 0.1241, 0.07897, 0.1241, 0.07897, 0.1117, 0.07897, 0.1117, 0.1067, 0.1241, 0.1067, 0.1241, 0.1067, 0.1117, 0.1067, 0.1117, 0.1336, 0.1241, 0.1336, 0.1241, 0.1336, 0.1117, 0.1336, 0.1117, 0.1628, 0.1241, 0.1628, 0.1241, 0.1628, 0.1117, 0.1628, 0.1117, 0.1941, 0.1241, 0.1941, 0.1241, 0.1941, 0.1117, 0.1941, 0.1117, 0.2269, 0.1241, 0.2269, 0.1241, 0.2269, 0.1117, 0.2269, 0.1117, 0.2606, 0.1241, 0.2606, 0.1565, 0.7202, 0.1565, 0.7472, 0.1988, 0.7472, 0.1988, 0.7202, 0.1565, 0.7724, 0.1565, 0.7956, 0.1988, 0.7956, 0.1988, 0.7724, 0.1565, 0.7956, 0.1565, 0.8195, 0.1988, 0.8195, 0.1988, 0.7956, 0.1988, 0.7472, 0.1565, 0.7472, 0.1565, 0.7724, 0.1988, 0.7724, 0.1988, 0.6919, 0.1565, 0.6919, 0.1565, 0.7202, 0.1988, 0.7202, 0.1988, 0.8195, 0.1565, 0.8195, 0.1565, 0.844, 0.1988, 0.844, 0.1565, 0.6629, 0.1565, 0.6919, 0.1988, 0.6919, 0.1988, 0.6629, 0.1565, 0.844, 0.1565, 0.8688, 0.1988, 0.8688, 0.1988, 0.844, 0.3365, 0.2258, 0.3408, 0.2258, 0.3408, 0.2001, 0.3365, 0.2001, 0.3365, 0.2001, 0.3408, 0.2001, 0.3408, 0.1751, 0.3365, 0.1751, 0.3365, 0.1751, 0.3408, 0.1751, 0.3408, 0.1512, 0.3365, 0.1512, 0.3365, 0.1512, 0.3408, 0.1512, 0.3408, 0.129, 0.3365, 0.129, 0.3365, 0.1084, 0.3408, 0.1084, 0.3408, 0.08728, 0.3365, 0.08728, 0.3365, 0.08728, 0.3408, 0.08728, 0.3408, 0.06565, 0.3365, 0.06565, 0.3365, 0.06565, 0.3408, 0.06565, 0.3408, 0.04372, 0.3365, 0.04372, 0.3365, 0.129, 0.3408, 0.129, 0.3408, 0.1084, 0.3365, 0.1084, 0.3069, 0.7, 0.2993, 0.7, 0.2993, 0.721, 0.3069, 0.721, 0.3069, 0.6573, 0.2993, 0.6573, 0.2993, 0.6795, 0.3069, 0.6795, 0.3069, 0.6335, 0.2993, 0.6335, 0.2993, 0.6573, 0.3069, 0.6573, 0.3069, 0.6085, 0.2993, 0.6085, 0.2993, 0.6335, 0.3069, 0.6335, 0.3069, 0.583, 0.2993, 0.583, 0.2993, 0.6085, 0.3069, 0.6085, 0.3069, 0.721, 0.2993, 0.721, 0.2993, 0.7426, 0.3069, 0.7426, 0.3069, 0.7426, 0.2993, 0.7426, 0.2993, 0.7644, 0.3069, 0.7644, 0.3369, 0.1949, 0.3293, 0.1949, 0.3293, 0.2202, 0.3369, 0.2202, 0.3069, 0.6795, 0.2993, 0.6795, 0.2993, 0.7, 0.3069, 0.7, 0.3369, 0.1702, 0.3293, 0.1702, 0.3293, 0.1949, 0.3369, 0.1949, 0.3369, 0.1466, 0.3293, 0.1466, 0.3293, 0.1702, 0.3369, 0.1702, 0.3369, 0.1246, 0.3293, 0.1246, 0.3293, 0.1466, 0.3369, 0.1466, 0.3369, 0.08348, 0.3293, 0.08348, 0.3293, 0.1043, 0.3369, 0.1043, 0.3369, 0.06211, 0.3293, 0.06211, 0.3293, 0.08348, 0.3369, 0.08348, 0.3369, 0.04046, 0.3293, 0.04046, 0.3293, 0.06211, 0.3369, 0.06211, 0.3369, 0.1043, 0.3293, 0.1043, 0.3293, 0.1246, 0.3369, 0.1246, 0.297, 0.6521, 0.297, 0.6268, 0.2729, 0.6268, 0.2729, 0.6521, 0.297, 0.6763, 0.297, 0.6521, 0.2729, 0.6521, 0.2729, 0.6763, 0.297, 0.6988, 0.297, 0.6763, 0.2729, 0.6763, 0.2729, 0.6988, 0.297, 0.7196, 0.297, 0.6988, 0.2729, 0.6988, 0.2729, 0.7196, 0.297, 0.741, 0.297, 0.7196, 0.2729, 0.7196, 0.2729, 0.741, 0.297, 0.7629, 0.297, 0.741, 0.2729, 0.741, 0.2729, 0.7629, 0.297, 0.7851, 0.297, 0.7629, 0.2729, 0.7629, 0.2729, 0.7851, 0.2729, 0.6008, 0.2729, 0.6268, 0.297, 0.6268, 0.297, 0.6008, 0.1923, 0.2281, 0.2408, 0.2281, 0.2408, 0.1974, 0.1923, 0.1974, 0.1923, 0.1974, 0.2408, 0.1974, 0.2408, 0.1675, 0.1923, 0.1675, 0.1923, 0.1675, 0.2408, 0.1675, 0.2408, 0.139, 0.1923, 0.139, 0.1923, 0.139, 0.2408, 0.139, 0.2408, 0.1124, 0.1923, 0.1124, 0.1923, 0.1124, 0.2408, 0.1124, 0.2408, 0.08781, 0.1923, 0.08781, 0.1923, 0.08781, 0.2408, 0.08781, 0.2408, 0.06258, 0.1923, 0.06258, 0.1923, 0.06258, 0.2408, 0.06258, 0.2408, 0.03673, 0.1923, 0.03673, 0.1923, 0.03673, 0.2408, 0.03673, 0.2408, 0.01052, 0.1923, 0.01052, 0.7771, 0.2503, 0.7771, 0.2503, 0.778, 0.2792, 0.778, 0.2793, 0.7771, 0.2503, 0.777, 0.2503, 0.7779, 0.2792, 0.778, 0.2792, 0.777, 0.2503, 0.7771, 0.2503, 0.778, 0.2795, 0.7779, 0.2792, 0.7771, 0.2503, 0.7771, 0.2503, 0.778, 0.2793, 0.778, 0.2795, 0.778, 0.2793, 0.778, 0.2792, 0.7735, 0.307, 0.7734, 0.3073, 0.778, 0.2792, 0.7779, 0.2792, 0.7733, 0.3073, 0.7735, 0.307, 0.7779, 0.2792, 0.778, 0.2795, 0.7733, 0.3078, 0.7733, 0.3073, 0.778, 0.2795, 0.778, 0.2793, 0.7734, 0.3073, 0.7733, 0.3078, 0.7734, 0.3073, 0.7735, 0.307, 0.7647, 0.3325, 0.7646, 0.3328, 0.7735, 0.307, 0.7733, 0.3073, 0.7643, 0.3332, 0.7647, 0.3325, 0.7733, 0.3073, 0.7733, 0.3078, 0.7643, 0.3334, 0.7643, 0.3332, 0.7733, 0.3078, 0.7734, 0.3073, 0.7655, 0.3308, 0.7643, 0.3334, 0.7518, 0.3547, 0.7513, 0.3554, 0.7643, 0.3334, 0.7655, 0.3308, 0.7513, 0.3554, 0.7511, 0.3554, 0.7643, 0.3332, 0.7643, 0.3334, 0.7511, 0.3554, 0.7519, 0.3545, 0.7647, 0.3325, 0.7643, 0.3332, 0.7519, 0.3545, 0.7518, 0.3548, 0.7646, 0.3328, 0.7647, 0.3325, 0.7355, 0.3729, 0.7356, 0.3728, 0.7161, 0.387, 0.7161, 0.3871, 0.7356, 0.3728, 0.7346, 0.3736, 0.7152, 0.3875, 0.7161, 0.387, 0.7346, 0.3736, 0.735, 0.3734, 0.7156, 0.3874, 0.7152, 0.3875, 0.735, 0.3734, 0.7341, 0.3742, 0.7161, 0.3871, 0.7156, 0.3874, 0.7161, 0.3871, 0.7161, 0.387, 0.6941, 0.3971, 0.6941, 0.3971, 0.7161, 0.387, 0.7152, 0.3875, 0.6933, 0.3973, 0.6941, 0.3971, 0.7152, 0.3875, 0.7156, 0.3874, 0.6937, 0.3973, 0.6933, 0.3973, 0.7156, 0.3874, 0.7161, 0.3871, 0.6941, 0.3971, 0.6937, 0.3973, 0.6941, 0.3971, 0.6941, 0.3971, 0.6707, 0.4029, 0.6704, 0.4029, 0.6941, 0.3971, 0.6933, 0.3973, 0.6707, 0.4028, 0.6707, 0.4029, 0.6933, 0.3973, 0.6937, 0.3973, 0.6701, 0.403, 0.6707, 0.4028, 0.6937, 0.3973, 0.6941, 0.3971, 0.6704, 0.4029, 0.6701, 0.403, 0.7518, 0.3548, 0.7519, 0.3545, 0.7356, 0.3728, 0.7355, 0.3729, 0.7519, 0.3545, 0.7511, 0.3554, 0.7346, 0.3736, 0.7356, 0.3728, 0.7511, 0.3554, 0.7513, 0.3554, 0.735, 0.3734, 0.7346, 0.3736, 0.7513, 0.3554, 0.7518, 0.3547, 0.7341, 0.3742, 0.735, 0.3734, 0.7771, 0.2503, 0.7771, 0.2503, 0.7776, 0.2824, 0.778, 0.2793, 0.778, 0.2793, 0.7776, 0.2824, 0.7718, 0.3131, 0.7734, 0.3073, 0.7734, 0.3073, 0.7718, 0.3131, 0.7634, 0.3357, 0.7655, 0.3308, 0.7518, 0.3547, 0.7514, 0.3553, 0.7376, 0.3713, 0.7341, 0.3742, 0.7341, 0.3742, 0.7376, 0.3713, 0.7184, 0.3859, 0.7161, 0.3871, 0.7161, 0.3871, 0.7184, 0.3859, 0.6967, 0.3962, 0.6941, 0.3971, 0.6941, 0.3971, 0.6967, 0.3962, 0.6699, 0.4031, 0.6704, 0.4029, 0.7558, 0.3363, 0.7412, 0.3483, 0.7328, 0.3662, 0.7478, 0.3541, 0.7634, 0.3357, 0.7514, 0.3553, 0.7518, 0.3547, 0.7655, 0.3308, 0.7478, 0.3541, 0.7328, 0.3662, 0.7184, 0.3859, 0.7376, 0.3713, 0.7328, 0.3662, 0.7191, 0.3729, 0.6967, 0.3962, 0.7184, 0.3859, 0.7191, 0.3729, 0.7039, 0.3765, 0.6699, 0.4031, 0.6967, 0.3962, 0.7718, 0.3131, 0.7558, 0.3363, 0.7478, 0.3541, 0.7634, 0.3357, 0.7412, 0.3483, 0.7292, 0.3551, 0.7191, 0.3729, 0.7328, 0.3662, 0.7292, 0.3551, 0.7164, 0.3582, 0.7039, 0.3765, 0.7191, 0.3729, 0.7776, 0.2824, 0.7612, 0.3141, 0.7558, 0.3363, 0.7718, 0.3131, 0.7612, 0.3141, 0.7469, 0.3293, 0.7412, 0.3483, 0.7558, 0.3363, 0.7469, 0.3293, 0.7349, 0.3369, 0.7292, 0.3551, 0.7412, 0.3483, 0.7349, 0.3369, 0.7229, 0.3404, 0.7164, 0.3582, 0.7292, 0.3551, 0.7771, 0.2503, 0.7612, 0.2938, 0.7612, 0.3141, 0.7776, 0.2824, 0.7612, 0.2938, 0.7479, 0.3121, 0.7469, 0.3293, 0.7612, 0.3141, 0.7479, 0.3121, 0.7356, 0.3221, 0.7349, 0.3369, 0.7469, 0.3293, 0.7356, 0.3221, 0.7235, 0.3267, 0.7229, 0.3404, 0.7349, 0.3369, 0.7634, 0.3357, 0.7478, 0.3541, 0.7376, 0.3713, 0.7514, 0.3553, 0.8204, 0.2854, 0.778, 0.2793, 0.7771, 0.2503, 0.8204, 0.2454, 0.8138, 0.3238, 0.7734, 0.3073, 0.778, 0.2793, 0.8204, 0.2854, 0.8007, 0.3586, 0.7646, 0.3328, 0.7734, 0.3073, 0.8138, 0.3238, 0.782, 0.3881, 0.7518, 0.3548, 0.7646, 0.3328, 0.8007, 0.3586, 0.7334, 0.4298, 0.7161, 0.3871, 0.7355, 0.3729, 0.7593, 0.4119, 0.7051, 0.4417, 0.6941, 0.3971, 0.7161, 0.3871, 0.7334, 0.4298, 0.6755, 0.4478, 0.6704, 0.4029, 0.6941, 0.3971, 0.7051, 0.4417, 0.7593, 0.4119, 0.7355, 0.3729, 0.7518, 0.3548, 0.782, 0.3881, 0.1241, 0.02184, 0.1241, 0.0506, 0.1117, 0.0506, 0.1117, 0.02184, 0.1241, 0.0506, 0.1241, 0.07897, 0.1117, 0.07897, 0.1117, 0.0506, 0.1241, 0.07897, 0.1241, 0.1067, 0.1117, 0.1067, 0.1117, 0.07897, 0.1241, 0.1067, 0.1241, 0.1336, 0.1117, 0.1336, 0.1117, 0.1067, 0.1241, 0.1336, 0.1241, 0.1628, 0.1117, 0.1628, 0.1117, 0.1336, 0.1241, 0.1628, 0.1241, 0.1941, 0.1117, 0.1941, 0.1117, 0.1628, 0.1241, 0.1941, 0.1241, 0.2269, 0.1117, 0.2269, 0.1117, 0.1941, 0.1241, 0.2269, 0.1241, 0.2606, 0.1117, 0.2606, 0.1117, 0.2269, 0.1565, 0.7202, 0.1988, 0.7202, 0.1988, 0.7472, 0.1565, 0.7472, 0.1565, 0.7724, 0.1988, 0.7724, 0.1988, 0.7956, 0.1565, 0.7956, 0.1565, 0.7956, 0.1988, 0.7956, 0.1988, 0.8195, 0.1565, 0.8195, 0.1988, 0.7472, 0.1988, 0.7724, 0.1565, 0.7724, 0.1565, 0.7472, 0.1988, 0.6919, 0.1988, 0.7202, 0.1565, 0.7202, 0.1565, 0.6919, 0.1988, 0.8195, 0.1988, 0.844, 0.1565, 0.844, 0.1565, 0.8195, 0.1565, 0.6629, 0.1988, 0.6629, 0.1988, 0.6919, 0.1565, 0.6919, 0.1565, 0.844, 0.1988, 0.844, 0.1988, 0.8688, 0.1565, 0.8688, 0.3365, 0.2258, 0.3365, 0.2001, 0.3408, 0.2001, 0.3408, 0.2258, 0.3365, 0.2001, 0.3365, 0.1751, 0.3408, 0.1751, 0.3408, 0.2001, 0.3365, 0.1751, 0.3365, 0.1512, 0.3408, 0.1512, 0.3408, 0.1751, 0.3365, 0.1512, 0.3365, 0.129, 0.3408, 0.129, 0.3408, 0.1512, 0.3365, 0.1084, 0.3365, 0.08728, 0.3408, 0.08728, 0.3408, 0.1084, 0.3365, 0.08728, 0.3365, 0.06565, 0.3408, 0.06565, 0.3408, 0.08728, 0.3365, 0.06565, 0.3365, 0.04372, 0.3408, 0.04372, 0.3408, 0.06565, 0.3365, 0.129, 0.3365, 0.1084, 0.3408, 0.1084, 0.3408, 0.129, 0.3069, 0.7, 0.3069, 0.721, 0.2993, 0.721, 0.2993, 0.7, 0.3069, 0.6573, 0.3069, 0.6795, 0.2993, 0.6795, 0.2993, 0.6573, 0.3069, 0.6335, 0.3069, 0.6573, 0.2993, 0.6573, 0.2993, 0.6335, 0.3069, 0.6085, 0.3069, 0.6335, 0.2993, 0.6335, 0.2993, 0.6085, 0.3069, 0.583, 0.3069, 0.6085, 0.2993, 0.6085, 0.2993, 0.583, 0.3069, 0.721, 0.3069, 0.7426, 0.2993, 0.7426, 0.2993, 0.721, 0.3069, 0.7426, 0.3069, 0.7644, 0.2993, 0.7644, 0.2993, 0.7426, 0.3369, 0.1949, 0.3369, 0.2202, 0.3293, 0.2202, 0.3293, 0.1949, 0.3069, 0.6795, 0.3069, 0.7, 0.2993, 0.7, 0.2993, 0.6795, 0.3369, 0.1702, 0.3369, 0.1949, 0.3293, 0.1949, 0.3293, 0.1702, 0.3369, 0.1466, 0.3369, 0.1702, 0.3293, 0.1702, 0.3293, 0.1466, 0.3369, 0.1246, 0.3369, 0.1466, 0.3293, 0.1466, 0.3293, 0.1246, 0.3369, 0.08348, 0.3369, 0.1043, 0.3293, 0.1043, 0.3293, 0.08348, 0.3369, 0.06211, 0.3369, 0.08348, 0.3293, 0.08348, 0.3293, 0.06211, 0.3369, 0.04046, 0.3369, 0.06211, 0.3293, 0.06211, 0.3293, 0.04046, 0.3369, 0.1043, 0.3369, 0.1246, 0.3293, 0.1246, 0.3293, 0.1043, 0.297, 0.6521, 0.2729, 0.6521, 0.2729, 0.6268, 0.297, 0.6268, 0.297, 0.6763, 0.2729, 0.6763, 0.2729, 0.6521, 0.297, 0.6521, 0.297, 0.6988, 0.2729, 0.6988, 0.2729, 0.6763, 0.297, 0.6763, 0.297, 0.7196, 0.2729, 0.7196, 0.2729, 0.6988, 0.297, 0.6988, 0.297, 0.741, 0.2729, 0.741, 0.2729, 0.7196, 0.297, 0.7196, 0.297, 0.7629, 0.2729, 0.7629, 0.2729, 0.741, 0.297, 0.741, 0.297, 0.7851, 0.2729, 0.7851, 0.2729, 0.7629, 0.297, 0.7629, 0.2729, 0.6008, 0.297, 0.6008, 0.297, 0.6268, 0.2729, 0.6268, 0.1923, 0.2281, 0.1923, 0.1974, 0.2408, 0.1974, 0.2408, 0.2281, 0.1923, 0.1974, 0.1923, 0.1675, 0.2408, 0.1675, 0.2408, 0.1974, 0.1923, 0.1675, 0.1923, 0.139, 0.2408, 0.139, 0.2408, 0.1675, 0.1923, 0.139, 0.1923, 0.1124, 0.2408, 0.1124, 0.2408, 0.139, 0.1923, 0.1124, 0.1923, 0.08781, 0.2408, 0.08781, 0.2408, 0.1124, 0.1923, 0.08781, 0.1923, 0.06258, 0.2408, 0.06258, 0.2408, 0.08781, 0.1923, 0.06258, 0.1923, 0.03673, 0.2408, 0.03673, 0.2408, 0.06258, 0.1923, 0.03673, 0.1923, 0.01052, 0.2408, 0.01052, 0.2408, 0.03673, 0.7771, 0.2503, 0.778, 0.2793, 0.778, 0.2792, 0.7771, 0.2503, 0.7771, 0.2503, 0.778, 0.2792, 0.7779, 0.2792, 0.777, 0.2503, 0.777, 0.2503, 0.7779, 0.2792, 0.778, 0.2795, 0.7771, 0.2503, 0.7771, 0.2503, 0.778, 0.2795, 0.778, 0.2793, 0.7771, 0.2503, 0.778, 0.2793, 0.7734, 0.3073, 0.7735, 0.307, 0.778, 0.2792, 0.778, 0.2792, 0.7735, 0.307, 0.7733, 0.3073, 0.7779, 0.2792, 0.7779, 0.2792, 0.7733, 0.3073, 0.7733, 0.3078, 0.778, 0.2795, 0.778, 0.2795, 0.7733, 0.3078, 0.7734, 0.3073, 0.778, 0.2793, 0.7734, 0.3073, 0.7646, 0.3328, 0.7647, 0.3325, 0.7735, 0.307, 0.7735, 0.307, 0.7647, 0.3325, 0.7643, 0.3332, 0.7733, 0.3073, 0.7733, 0.3073, 0.7643, 0.3332, 0.7643, 0.3334, 0.7733, 0.3078, 0.7733, 0.3078, 0.7643, 0.3334, 0.7655, 0.3308, 0.7734, 0.3073, 0.7518, 0.3547, 0.7655, 0.3308, 0.7643, 0.3334, 0.7513, 0.3554, 0.7513, 0.3554, 0.7643, 0.3334, 0.7643, 0.3332, 0.7511, 0.3554, 0.7511, 0.3554, 0.7643, 0.3332, 0.7647, 0.3325, 0.7519, 0.3545, 0.7519, 0.3545, 0.7647, 0.3325, 0.7646, 0.3328, 0.7518, 0.3548, 0.7355, 0.3729, 0.7161, 0.3871, 0.7161, 0.387, 0.7356, 0.3728, 0.7356, 0.3728, 0.7161, 0.387, 0.7152, 0.3875, 0.7346, 0.3736, 0.7346, 0.3736, 0.7152, 0.3875, 0.7156, 0.3874, 0.735, 0.3734, 0.735, 0.3734, 0.7156, 0.3874, 0.7161, 0.3871, 0.7341, 0.3742, 0.7161, 0.3871, 0.6941, 0.3971, 0.6941, 0.3971, 0.7161, 0.387, 0.7161, 0.387, 0.6941, 0.3971, 0.6933, 0.3973, 0.7152, 0.3875, 0.7152, 0.3875, 0.6933, 0.3973, 0.6937, 0.3973, 0.7156, 0.3874, 0.7156, 0.3874, 0.6937, 0.3973, 0.6941, 0.3971, 0.7161, 0.3871, 0.6941, 0.3971, 0.6704, 0.4029, 0.6707, 0.4029, 0.6941, 0.3971, 0.6941, 0.3971, 0.6707, 0.4029, 0.6707, 0.4028, 0.6933, 0.3973, 0.6933, 0.3973, 0.6707, 0.4028, 0.6701, 0.403, 0.6937, 0.3973, 0.6937, 0.3973, 0.6701, 0.403, 0.6704, 0.4029, 0.6941, 0.3971, 0.7518, 0.3548, 0.7355, 0.3729, 0.7356, 0.3728, 0.7519, 0.3545, 0.7519, 0.3545, 0.7356, 0.3728, 0.7346, 0.3736, 0.7511, 0.3554, 0.7511, 0.3554, 0.7346, 0.3736, 0.735, 0.3734, 0.7513, 0.3554, 0.7513, 0.3554, 0.735, 0.3734, 0.7341, 0.3742, 0.7518, 0.3547, 0.7771, 0.2503, 0.778, 0.2793, 0.7776, 0.2824, 0.7771, 0.2503, 0.778, 0.2793, 0.7734, 0.3073, 0.7718, 0.3131, 0.7776, 0.2824, 0.7734, 0.3073, 0.7655, 0.3308, 0.7634, 0.3357, 0.7718, 0.3131, 0.7518, 0.3547, 0.7341, 0.3742, 0.7376, 0.3713, 0.7514, 0.3553, 0.7341, 0.3742, 0.7161, 0.3871, 0.7184, 0.3859, 0.7376, 0.3713, 0.7161, 0.3871, 0.6941, 0.3971, 0.6967, 0.3962, 0.7184, 0.3859, 0.6941, 0.3971, 0.6704, 0.4029, 0.6699, 0.4031, 0.6967, 0.3962, 0.7558, 0.3363, 0.7478, 0.3541, 0.7328, 0.3662, 0.7412, 0.3483, 0.7634, 0.3357, 0.7655, 0.3308, 0.7518, 0.3547, 0.7514, 0.3553, 0.7478, 0.3541, 0.7376, 0.3713, 0.7184, 0.3859, 0.7328, 0.3662, 0.7328, 0.3662, 0.7184, 0.3859, 0.6967, 0.3962, 0.7191, 0.3729, 0.7191, 0.3729, 0.6967, 0.3962, 0.6699, 0.4031, 0.7039, 0.3765, 0.7718, 0.3131, 0.7634, 0.3357, 0.7478, 0.3541, 0.7558, 0.3363, 0.7412, 0.3483, 0.7328, 0.3662, 0.7191, 0.3729, 0.7292, 0.3551, 0.7292, 0.3551, 0.7191, 0.3729, 0.7039, 0.3765, 0.7164, 0.3582, 0.7776, 0.2824, 0.7718, 0.3131, 0.7558, 0.3363, 0.7612, 0.3141, 0.7612, 0.3141, 0.7558, 0.3363, 0.7412, 0.3483, 0.7469, 0.3293, 0.7469, 0.3293, 0.7412, 0.3483, 0.7292, 0.3551, 0.7349, 0.3369, 0.7349, 0.3369, 0.7292, 0.3551, 0.7164, 0.3582, 0.7229, 0.3404, 0.7771, 0.2503, 0.7776, 0.2824, 0.7612, 0.3141, 0.7612, 0.2938, 0.7612, 0.2938, 0.7612, 0.3141, 0.7469, 0.3293, 0.7479, 0.3121, 0.7479, 0.3121, 0.7469, 0.3293, 0.7349, 0.3369, 0.7356, 0.3221, 0.7356, 0.3221, 0.7349, 0.3369, 0.7229, 0.3404, 0.7235, 0.3267, 0.7634, 0.3357, 0.7514, 0.3553, 0.7376, 0.3713, 0.7478, 0.3541, 0.8204, 0.2854, 0.778, 0.2793, 0.7771, 0.2503, 0.8204, 0.2454, 0.8138, 0.3238, 0.7734, 0.3073, 0.778, 0.2793, 0.8204, 0.2854, 0.8007, 0.3586, 0.7646, 0.3328, 0.7734, 0.3073, 0.8138, 0.3238, 0.782, 0.3881, 0.7518, 0.3548, 0.7646, 0.3328, 0.8007, 0.3586, 0.7334, 0.4298, 0.7161, 0.3871, 0.7355, 0.3729, 0.7593, 0.4119, 0.7051, 0.4417, 0.6941, 0.3971, 0.7161, 0.3871, 0.7334, 0.4298, 0.6755, 0.4478, 0.6704, 0.4029, 0.6941, 0.3971, 0.7051, 0.4417, 0.7593, 0.4119, 0.7355, 0.3729, 0.7518, 0.3548, 0.782, 0.3881, 0.1241, 0.02184, 0.1241, 0.0506, 0.1117, 0.0506, 0.1117, 0.02184, 0.1241, 0.0506, 0.1241, 0.07897, 0.1117, 0.07897, 0.1117, 0.0506, 0.1241, 0.07897, 0.1241, 0.1067, 0.1117, 0.1067, 0.1117, 0.07897, 0.1241, 0.1067, 0.1241, 0.1336, 0.1117, 0.1336, 0.1117, 0.1067, 0.1241, 0.1336, 0.1241, 0.1628, 0.1117, 0.1628, 0.1117, 0.1336, 0.1241, 0.1628, 0.1241, 0.1941, 0.1117, 0.1941, 0.1117, 0.1628, 0.1241, 0.1941, 0.1241, 0.2269, 0.1117, 0.2269, 0.1117, 0.1941, 0.1241, 0.2269, 0.1241, 0.2606, 0.1117, 0.2606, 0.1117, 0.2269, 0.1565, 0.7202, 0.1988, 0.7202, 0.1988, 0.7472, 0.1565, 0.7472, 0.1565, 0.7724, 0.1988, 0.7724, 0.1988, 0.7956, 0.1565, 0.7956, 0.1565, 0.7956, 0.1988, 0.7956, 0.1988, 0.8195, 0.1565, 0.8195, 0.1988, 0.7472, 0.1988, 0.7724, 0.1565, 0.7724, 0.1565, 0.7472, 0.1988, 0.6919, 0.1988, 0.7202, 0.1565, 0.7202, 0.1565, 0.6919, 0.1988, 0.8195, 0.1988, 0.844, 0.1565, 0.844, 0.1565, 0.8195, 0.1565, 0.6629, 0.1988, 0.6629, 0.1988, 0.6919, 0.1565, 0.6919, 0.1565, 0.844, 0.1988, 0.844, 0.1988, 0.8688, 0.1565, 0.8688, 0.3365, 0.2258, 0.3365, 0.2001, 0.3408, 0.2001, 0.3408, 0.2258, 0.3365, 0.2001, 0.3365, 0.1751, 0.3408, 0.1751, 0.3408, 0.2001, 0.3365, 0.1751, 0.3365, 0.1512, 0.3408, 0.1512, 0.3408, 0.1751, 0.3365, 0.1512, 0.3365, 0.129, 0.3408, 0.129, 0.3408, 0.1512, 0.3365, 0.1084, 0.3365, 0.08728, 0.3408, 0.08728, 0.3408, 0.1084, 0.3365, 0.08728, 0.3365, 0.06565, 0.3408, 0.06565, 0.3408, 0.08728, 0.3365, 0.06565, 0.3365, 0.04372, 0.3408, 0.04372, 0.3408, 0.06565, 0.3365, 0.129, 0.3365, 0.1084, 0.3408, 0.1084, 0.3408, 0.129, 0.3069, 0.7, 0.3069, 0.721, 0.2993, 0.721, 0.2993, 0.7, 0.3069, 0.6573, 0.3069, 0.6795, 0.2993, 0.6795, 0.2993, 0.6573, 0.3069, 0.6335, 0.3069, 0.6573, 0.2993, 0.6573, 0.2993, 0.6335, 0.3069, 0.6085, 0.3069, 0.6335, 0.2993, 0.6335, 0.2993, 0.6085, 0.3069, 0.583, 0.3069, 0.6085, 0.2993, 0.6085, 0.2993, 0.583, 0.3069, 0.721, 0.3069, 0.7426, 0.2993, 0.7426, 0.2993, 0.721, 0.3069, 0.7426, 0.3069, 0.7644, 0.2993, 0.7644, 0.2993, 0.7426, 0.3369, 0.1949, 0.3369, 0.2202, 0.3293, 0.2202, 0.3293, 0.1949, 0.3069, 0.6795, 0.3069, 0.7, 0.2993, 0.7, 0.2993, 0.6795, 0.3369, 0.1702, 0.3369, 0.1949, 0.3293, 0.1949, 0.3293, 0.1702, 0.3369, 0.1466, 0.3369, 0.1702, 0.3293, 0.1702, 0.3293, 0.1466, 0.3369, 0.1246, 0.3369, 0.1466, 0.3293, 0.1466, 0.3293, 0.1246, 0.3369, 0.08348, 0.3369, 0.1043, 0.3293, 0.1043, 0.3293, 0.08348, 0.3369, 0.06211, 0.3369, 0.08348, 0.3293, 0.08348, 0.3293, 0.06211, 0.3369, 0.04046, 0.3369, 0.06211, 0.3293, 0.06211, 0.3293, 0.04046, 0.3369, 0.1043, 0.3369, 0.1246, 0.3293, 0.1246, 0.3293, 0.1043, 0.297, 0.6521, 0.2729, 0.6521, 0.2729, 0.6268, 0.297, 0.6268, 0.297, 0.6763, 0.2729, 0.6763, 0.2729, 0.6521, 0.297, 0.6521, 0.297, 0.6988, 0.2729, 0.6988, 0.2729, 0.6763, 0.297, 0.6763, 0.297, 0.7196, 0.2729, 0.7196, 0.2729, 0.6988, 0.297, 0.6988, 0.297, 0.741, 0.2729, 0.741, 0.2729, 0.7196, 0.297, 0.7196, 0.297, 0.7629, 0.2729, 0.7629, 0.2729, 0.741, 0.297, 0.741, 0.297, 0.7851, 0.2729, 0.7851, 0.2729, 0.7629, 0.297, 0.7629, 0.2729, 0.6008, 0.297, 0.6008, 0.297, 0.6268, 0.2729, 0.6268, 0.1923, 0.2281, 0.1923, 0.1974, 0.2408, 0.1974, 0.2408, 0.2281, 0.1923, 0.1974, 0.1923, 0.1675, 0.2408, 0.1675, 0.2408, 0.1974, 0.1923, 0.1675, 0.1923, 0.139, 0.2408, 0.139, 0.2408, 0.1675, 0.1923, 0.139, 0.1923, 0.1124, 0.2408, 0.1124, 0.2408, 0.139, 0.1923, 0.1124, 0.1923, 0.08781, 0.2408, 0.08781, 0.2408, 0.1124, 0.1923, 0.08781, 0.1923, 0.06258, 0.2408, 0.06258, 0.2408, 0.08781, 0.1923, 0.06258, 0.1923, 0.03673, 0.2408, 0.03673, 0.2408, 0.06258, 0.1923, 0.03673, 0.1923, 0.01052, 0.2408, 0.01052, 0.2408, 0.03673, 0.7771, 0.2503, 0.778, 0.2793, 0.778, 0.2792, 0.7771, 0.2503, 0.7771, 0.2503, 0.778, 0.2792, 0.7779, 0.2792, 0.777, 0.2503, 0.777, 0.2503, 0.7779, 0.2792, 0.778, 0.2795, 0.7771, 0.2503, 0.7771, 0.2503, 0.778, 0.2795, 0.778, 0.2793, 0.7771, 0.2503, 0.778, 0.2793, 0.7734, 0.3073, 0.7735, 0.307, 0.778, 0.2792, 0.778, 0.2792, 0.7735, 0.307, 0.7733, 0.3073, 0.7779, 0.2792, 0.7779, 0.2792, 0.7733, 0.3073, 0.7733, 0.3078, 0.778, 0.2795, 0.778, 0.2795, 0.7733, 0.3078, 0.7734, 0.3073, 0.778, 0.2793, 0.7734, 0.3073, 0.7646, 0.3328, 0.7647, 0.3325, 0.7735, 0.307, 0.7735, 0.307, 0.7647, 0.3325, 0.7643, 0.3332, 0.7733, 0.3073, 0.7733, 0.3073, 0.7643, 0.3332, 0.7643, 0.3334, 0.7733, 0.3078, 0.7733, 0.3078, 0.7643, 0.3334, 0.7655, 0.3308, 0.7734, 0.3073, 0.7518, 0.3547, 0.7655, 0.3308, 0.7643, 0.3334, 0.7513, 0.3554, 0.7513, 0.3554, 0.7643, 0.3334, 0.7643, 0.3332, 0.7511, 0.3554, 0.7511, 0.3554, 0.7643, 0.3332, 0.7647, 0.3325, 0.7519, 0.3545, 0.7519, 0.3545, 0.7647, 0.3325, 0.7646, 0.3328, 0.7518, 0.3548, 0.7355, 0.3729, 0.7161, 0.3871, 0.7161, 0.387, 0.7356, 0.3728, 0.7356, 0.3728, 0.7161, 0.387, 0.7152, 0.3875, 0.7346, 0.3736, 0.7346, 0.3736, 0.7152, 0.3875, 0.7156, 0.3874, 0.735, 0.3734, 0.735, 0.3734, 0.7156, 0.3874, 0.7161, 0.3871, 0.7341, 0.3742, 0.7161, 0.3871, 0.6941, 0.3971, 0.6941, 0.3971, 0.7161, 0.387, 0.7161, 0.387, 0.6941, 0.3971, 0.6933, 0.3973, 0.7152, 0.3875, 0.7152, 0.3875, 0.6933, 0.3973, 0.6937, 0.3973, 0.7156, 0.3874, 0.7156, 0.3874, 0.6937, 0.3973, 0.6941, 0.3971, 0.7161, 0.3871, 0.6941, 0.3971, 0.6704, 0.4029, 0.6707, 0.4029, 0.6941, 0.3971, 0.6941, 0.3971, 0.6707, 0.4029, 0.6707, 0.4028, 0.6933, 0.3973, 0.6933, 0.3973, 0.6707, 0.4028, 0.6701, 0.403, 0.6937, 0.3973, 0.6937, 0.3973, 0.6701, 0.403, 0.6704, 0.4029, 0.6941, 0.3971, 0.7518, 0.3548, 0.7355, 0.3729, 0.7356, 0.3728, 0.7519, 0.3545, 0.7519, 0.3545, 0.7356, 0.3728, 0.7346, 0.3736, 0.7511, 0.3554, 0.7511, 0.3554, 0.7346, 0.3736, 0.735, 0.3734, 0.7513, 0.3554, 0.7513, 0.3554, 0.735, 0.3734, 0.7341, 0.3742, 0.7518, 0.3547, 0.7771, 0.2503, 0.778, 0.2793, 0.7776, 0.2824, 0.7771, 0.2503, 0.778, 0.2793, 0.7734, 0.3073, 0.7718, 0.3131, 0.7776, 0.2824, 0.7734, 0.3073, 0.7655, 0.3308, 0.7634, 0.3357, 0.7718, 0.3131, 0.7518, 0.3547, 0.7341, 0.3742, 0.7376, 0.3713, 0.7514, 0.3553, 0.7341, 0.3742, 0.7161, 0.3871, 0.7184, 0.3859, 0.7376, 0.3713, 0.7161, 0.3871, 0.6941, 0.3971, 0.6967, 0.3962, 0.7184, 0.3859, 0.6941, 0.3971, 0.6704, 0.4029, 0.6699, 0.4031, 0.6967, 0.3962, 0.7558, 0.3363, 0.7478, 0.3541, 0.7328, 0.3662, 0.7412, 0.3483, 0.7634, 0.3357, 0.7655, 0.3308, 0.7518, 0.3547, 0.7514, 0.3553, 0.7478, 0.3541, 0.7376, 0.3713, 0.7184, 0.3859, 0.7328, 0.3662, 0.7328, 0.3662, 0.7184, 0.3859, 0.6967, 0.3962, 0.7191, 0.3729, 0.7191, 0.3729, 0.6967, 0.3962, 0.6699, 0.4031, 0.7039, 0.3765, 0.7718, 0.3131, 0.7634, 0.3357, 0.7478, 0.3541, 0.7558, 0.3363, 0.7412, 0.3483, 0.7328, 0.3662, 0.7191, 0.3729, 0.7292, 0.3551, 0.7292, 0.3551, 0.7191, 0.3729, 0.7039, 0.3765, 0.7164, 0.3582, 0.7776, 0.2824, 0.7718, 0.3131, 0.7558, 0.3363, 0.7612, 0.3141, 0.7612, 0.3141, 0.7558, 0.3363, 0.7412, 0.3483, 0.7469, 0.3293, 0.7469, 0.3293, 0.7412, 0.3483, 0.7292, 0.3551, 0.7349, 0.3369, 0.7349, 0.3369, 0.7292, 0.3551, 0.7164, 0.3582, 0.7229, 0.3404, 0.7771, 0.2503, 0.7776, 0.2824, 0.7612, 0.3141, 0.7612, 0.2938, 0.7612, 0.2938, 0.7612, 0.3141, 0.7469, 0.3293, 0.7479, 0.3121, 0.7479, 0.3121, 0.7469, 0.3293, 0.7349, 0.3369, 0.7356, 0.3221, 0.7356, 0.3221, 0.7349, 0.3369, 0.7229, 0.3404, 0.7235, 0.3267, 0.7634, 0.3357, 0.7514, 0.3553, 0.7376, 0.3713, 0.7478, 0.3541, 0.8204, 0.2854, 0.8204, 0.2454, 0.7771, 0.2503, 0.778, 0.2793, 0.8138, 0.3238, 0.8204, 0.2854, 0.778, 0.2793, 0.7734, 0.3073, 0.8007, 0.3586, 0.8138, 0.3238, 0.7734, 0.3073, 0.7646, 0.3328, 0.782, 0.3881, 0.8007, 0.3586, 0.7646, 0.3328, 0.7518, 0.3548, 0.7334, 0.4298, 0.7593, 0.4119, 0.7355, 0.3729, 0.7161, 0.3871, 0.7051, 0.4417, 0.7334, 0.4298, 0.7161, 0.3871, 0.6941, 0.3971, 0.6755, 0.4478, 0.7051, 0.4417, 0.6941, 0.3971, 0.6704, 0.4029, 0.7593, 0.4119, 0.782, 0.3881, 0.7518, 0.3548, 0.7355, 0.3729, 0.1241, 0.02184, 0.1117, 0.02184, 0.1117, 0.0506, 0.1241, 0.0506, 0.1241, 0.0506, 0.1117, 0.0506, 0.1117, 0.07897, 0.1241, 0.07897, 0.1241, 0.07897, 0.1117, 0.07897, 0.1117, 0.1067, 0.1241, 0.1067, 0.1241, 0.1067, 0.1117, 0.1067, 0.1117, 0.1336, 0.1241, 0.1336, 0.1241, 0.1336, 0.1117, 0.1336, 0.1117, 0.1628, 0.1241, 0.1628, 0.1241, 0.1628, 0.1117, 0.1628, 0.1117, 0.1941, 0.1241, 0.1941, 0.1241, 0.1941, 0.1117, 0.1941, 0.1117, 0.2269, 0.1241, 0.2269, 0.1241, 0.2269, 0.1117, 0.2269, 0.1117, 0.2606, 0.1241, 0.2606, 0.1565, 0.7202, 0.1565, 0.7472, 0.1988, 0.7472, 0.1988, 0.7202, 0.1565, 0.7724, 0.1565, 0.7956, 0.1988, 0.7956, 0.1988, 0.7724, 0.1565, 0.7956, 0.1565, 0.8195, 0.1988, 0.8195, 0.1988, 0.7956, 0.1988, 0.7472, 0.1565, 0.7472, 0.1565, 0.7724, 0.1988, 0.7724, 0.1988, 0.6919, 0.1565, 0.6919, 0.1565, 0.7202, 0.1988, 0.7202, 0.1988, 0.8195, 0.1565, 0.8195, 0.1565, 0.844, 0.1988, 0.844, 0.1565, 0.6629, 0.1565, 0.6919, 0.1988, 0.6919, 0.1988, 0.6629, 0.1565, 0.844, 0.1565, 0.8688, 0.1988, 0.8688, 0.1988, 0.844, 0.3365, 0.2258, 0.3408, 0.2258, 0.3408, 0.2001, 0.3365, 0.2001, 0.3365, 0.2001, 0.3408, 0.2001, 0.3408, 0.1751, 0.3365, 0.1751, 0.3365, 0.1751, 0.3408, 0.1751, 0.3408, 0.1512, 0.3365, 0.1512, 0.3365, 0.1512, 0.3408, 0.1512, 0.3408, 0.129, 0.3365, 0.129, 0.3365, 0.1084, 0.3408, 0.1084, 0.3408, 0.08728, 0.3365, 0.08728, 0.3365, 0.08728, 0.3408, 0.08728, 0.3408, 0.06565, 0.3365, 0.06565, 0.3365, 0.06565, 0.3408, 0.06565, 0.3408, 0.04372, 0.3365, 0.04372, 0.3365, 0.129, 0.3408, 0.129, 0.3408, 0.1084, 0.3365, 0.1084, 0.3069, 0.7, 0.2993, 0.7, 0.2993, 0.721, 0.3069, 0.721, 0.3069, 0.6573, 0.2993, 0.6573, 0.2993, 0.6795, 0.3069, 0.6795, 0.3069, 0.6335, 0.2993, 0.6335, 0.2993, 0.6573, 0.3069, 0.6573, 0.3069, 0.6085, 0.2993, 0.6085, 0.2993, 0.6335, 0.3069, 0.6335, 0.3069, 0.583, 0.2993, 0.583, 0.2993, 0.6085, 0.3069, 0.6085, 0.3069, 0.721, 0.2993, 0.721, 0.2993, 0.7426, 0.3069, 0.7426, 0.3069, 0.7426, 0.2993, 0.7426, 0.2993, 0.7644, 0.3069, 0.7644, 0.3369, 0.1949, 0.3293, 0.1949, 0.3293, 0.2202, 0.3369, 0.2202, 0.3069, 0.6795, 0.2993, 0.6795, 0.2993, 0.7, 0.3069, 0.7, 0.3369, 0.1702, 0.3293, 0.1702, 0.3293, 0.1949, 0.3369, 0.1949, 0.3369, 0.1466, 0.3293, 0.1466, 0.3293, 0.1702, 0.3369, 0.1702, 0.3369, 0.1246, 0.3293, 0.1246, 0.3293, 0.1466, 0.3369, 0.1466, 0.3369, 0.08348, 0.3293, 0.08348, 0.3293, 0.1043, 0.3369, 0.1043, 0.3369, 0.06211, 0.3293, 0.06211, 0.3293, 0.08348, 0.3369, 0.08348, 0.3369, 0.04046, 0.3293, 0.04046, 0.3293, 0.06211, 0.3369, 0.06211, 0.3369, 0.1043, 0.3293, 0.1043, 0.3293, 0.1246, 0.3369, 0.1246, 0.297, 0.6521, 0.297, 0.6268, 0.2729, 0.6268, 0.2729, 0.6521, 0.297, 0.6763, 0.297, 0.6521, 0.2729, 0.6521, 0.2729, 0.6763, 0.297, 0.6988, 0.297, 0.6763, 0.2729, 0.6763, 0.2729, 0.6988, 0.297, 0.7196, 0.297, 0.6988, 0.2729, 0.6988, 0.2729, 0.7196, 0.297, 0.741, 0.297, 0.7196, 0.2729, 0.7196, 0.2729, 0.741, 0.297, 0.7629, 0.297, 0.741, 0.2729, 0.741, 0.2729, 0.7629, 0.297, 0.7851, 0.297, 0.7629, 0.2729, 0.7629, 0.2729, 0.7851, 0.2729, 0.6008, 0.2729, 0.6268, 0.297, 0.6268, 0.297, 0.6008, 0.1923, 0.2281, 0.2408, 0.2281, 0.2408, 0.1974, 0.1923, 0.1974, 0.1923, 0.1974, 0.2408, 0.1974, 0.2408, 0.1675, 0.1923, 0.1675, 0.1923, 0.1675, 0.2408, 0.1675, 0.2408, 0.139, 0.1923, 0.139, 0.1923, 0.139, 0.2408, 0.139, 0.2408, 0.1124, 0.1923, 0.1124, 0.1923, 0.1124, 0.2408, 0.1124, 0.2408, 0.08781, 0.1923, 0.08781, 0.1923, 0.08781, 0.2408, 0.08781, 0.2408, 0.06258, 0.1923, 0.06258, 0.1923, 0.06258, 0.2408, 0.06258, 0.2408, 0.03673, 0.1923, 0.03673, 0.1923, 0.03673, 0.2408, 0.03673, 0.2408, 0.01052, 0.1923, 0.01052, 0.7771, 0.2503, 0.7771, 0.2503, 0.778, 0.2792, 0.778, 0.2793, 0.7771, 0.2503, 0.777, 0.2503, 0.7779, 0.2792, 0.778, 0.2792, 0.777, 0.2503, 0.7771, 0.2503, 0.778, 0.2795, 0.7779, 0.2792, 0.7771, 0.2503, 0.7771, 0.2503, 0.778, 0.2793, 0.778, 0.2795, 0.778, 0.2793, 0.778, 0.2792, 0.7735, 0.307, 0.7734, 0.3073, 0.778, 0.2792, 0.7779, 0.2792, 0.7733, 0.3073, 0.7735, 0.307, 0.7779, 0.2792, 0.778, 0.2795, 0.7733, 0.3078, 0.7733, 0.3073, 0.778, 0.2795, 0.778, 0.2793, 0.7734, 0.3073, 0.7733, 0.3078, 0.7734, 0.3073, 0.7735, 0.307, 0.7647, 0.3325, 0.7646, 0.3328, 0.7735, 0.307, 0.7733, 0.3073, 0.7643, 0.3332, 0.7647, 0.3325, 0.7733, 0.3073, 0.7733, 0.3078, 0.7643, 0.3334, 0.7643, 0.3332, 0.7733, 0.3078, 0.7734, 0.3073, 0.7655, 0.3308, 0.7643, 0.3334, 0.7518, 0.3547, 0.7513, 0.3554, 0.7643, 0.3334, 0.7655, 0.3308, 0.7513, 0.3554, 0.7511, 0.3554, 0.7643, 0.3332, 0.7643, 0.3334, 0.7511, 0.3554, 0.7519, 0.3545, 0.7647, 0.3325, 0.7643, 0.3332, 0.7519, 0.3545, 0.7518, 0.3548, 0.7646, 0.3328, 0.7647, 0.3325, 0.7355, 0.3729, 0.7356, 0.3728, 0.7161, 0.387, 0.7161, 0.3871, 0.7356, 0.3728, 0.7346, 0.3736, 0.7152, 0.3875, 0.7161, 0.387, 0.7346, 0.3736, 0.735, 0.3734, 0.7156, 0.3874, 0.7152, 0.3875, 0.735, 0.3734, 0.7341, 0.3742, 0.7161, 0.3871, 0.7156, 0.3874, 0.7161, 0.3871, 0.7161, 0.387, 0.6941, 0.3971, 0.6941, 0.3971, 0.7161, 0.387, 0.7152, 0.3875, 0.6933, 0.3973, 0.6941, 0.3971, 0.7152, 0.3875, 0.7156, 0.3874, 0.6937, 0.3973, 0.6933, 0.3973, 0.7156, 0.3874, 0.7161, 0.3871, 0.6941, 0.3971, 0.6937, 0.3973, 0.6941, 0.3971, 0.6941, 0.3971, 0.6707, 0.4029, 0.6704, 0.4029, 0.6941, 0.3971, 0.6933, 0.3973, 0.6707, 0.4028, 0.6707, 0.4029, 0.6933, 0.3973, 0.6937, 0.3973, 0.6701, 0.403, 0.6707, 0.4028, 0.6937, 0.3973, 0.6941, 0.3971, 0.6704, 0.4029, 0.6701, 0.403, 0.7518, 0.3548, 0.7519, 0.3545, 0.7356, 0.3728, 0.7355, 0.3729, 0.7519, 0.3545, 0.7511, 0.3554, 0.7346, 0.3736, 0.7356, 0.3728, 0.7511, 0.3554, 0.7513, 0.3554, 0.735, 0.3734, 0.7346, 0.3736, 0.7513, 0.3554, 0.7518, 0.3547, 0.7341, 0.3742, 0.735, 0.3734, 0.7771, 0.2503, 0.7771, 0.2503, 0.7776, 0.2824, 0.778, 0.2793, 0.778, 0.2793, 0.7776, 0.2824, 0.7718, 0.3131, 0.7734, 0.3073, 0.7734, 0.3073, 0.7718, 0.3131, 0.7634, 0.3357, 0.7655, 0.3308, 0.7518, 0.3547, 0.7514, 0.3553, 0.7376, 0.3713, 0.7341, 0.3742, 0.7341, 0.3742, 0.7376, 0.3713, 0.7184, 0.3859, 0.7161, 0.3871, 0.7161, 0.3871, 0.7184, 0.3859, 0.6967, 0.3962, 0.6941, 0.3971, 0.6941, 0.3971, 0.6967, 0.3962, 0.6699, 0.4031, 0.6704, 0.4029, 0.7558, 0.3363, 0.7412, 0.3483, 0.7328, 0.3662, 0.7478, 0.3541, 0.7634, 0.3357, 0.7514, 0.3553, 0.7518, 0.3547, 0.7655, 0.3308, 0.7478, 0.3541, 0.7328, 0.3662, 0.7184, 0.3859, 0.7376, 0.3713, 0.7328, 0.3662, 0.7191, 0.3729, 0.6967, 0.3962, 0.7184, 0.3859, 0.7191, 0.3729, 0.7039, 0.3765, 0.6699, 0.4031, 0.6967, 0.3962, 0.7718, 0.3131, 0.7558, 0.3363, 0.7478, 0.3541, 0.7634, 0.3357, 0.7412, 0.3483, 0.7292, 0.3551, 0.7191, 0.3729, 0.7328, 0.3662, 0.7292, 0.3551, 0.7164, 0.3582, 0.7039, 0.3765, 0.7191, 0.3729, 0.7776, 0.2824, 0.7612, 0.3141, 0.7558, 0.3363, 0.7718, 0.3131, 0.7612, 0.3141, 0.7469, 0.3293, 0.7412, 0.3483, 0.7558, 0.3363, 0.7469, 0.3293, 0.7349, 0.3369, 0.7292, 0.3551, 0.7412, 0.3483, 0.7349, 0.3369, 0.7229, 0.3404, 0.7164, 0.3582, 0.7292, 0.3551, 0.7771, 0.2503, 0.7612, 0.2938, 0.7612, 0.3141, 0.7776, 0.2824, 0.7612, 0.2938, 0.7479, 0.3121, 0.7469, 0.3293, 0.7612, 0.3141, 0.7479, 0.3121, 0.7356, 0.3221, 0.7349, 0.3369, 0.7469, 0.3293, 0.7356, 0.3221, 0.7235, 0.3267, 0.7229, 0.3404, 0.7349, 0.3369, 0.7634, 0.3357, 0.7478, 0.3541, 0.7376, 0.3713, 0.7514, 0.3553, 0.5731, 0.5551, 0.587, 0.4723, 0.6052, 0.5546, 0.5688, 0.3901, 0.587, 0.4723, 0.5401, 0.4027, 0.5082, 0.4591, 0.587, 0.4723, 0.5082, 0.4929, 0.5688, 0.3901, 0.6009, 0.3896, 0.587, 0.4723, 0.6311, 0.4005, 0.587, 0.4723, 0.6009, 0.3896, 0.6548, 0.5175, 0.6339, 0.5419, 0.587, 0.4723, 0.6311, 0.4005, 0.6541, 0.4218, 0.587, 0.4723, 0.6658, 0.4855, 0.6548, 0.5175, 0.587, 0.4723, 0.5192, 0.4272, 0.5401, 0.4027, 0.587, 0.4723, 0.6658, 0.4517, 0.587, 0.4723, 0.6541, 0.4218, 0.5082, 0.4591, 0.5192, 0.4272, 0.587, 0.4723, 0.5429, 0.5441, 0.5199, 0.5228, 0.587, 0.4723, 0.6658, 0.4855, 0.587, 0.4723, 0.6658, 0.4517, 0.5429, 0.5441, 0.587, 0.4723, 0.5731, 0.5551, 0.6339, 0.5419, 0.6052, 0.5546, 0.587, 0.4723, 0.5082, 0.4929, 0.587, 0.4723, 0.5199, 0.5228, 0.3434, 0.4225, 0.2109, 0.4399, 0.3363, 0.4029, 0.328, 0.3829, 0.3363, 0.4029, 0.2038, 0.4104, 0.328, 0.3829, 0.2038, 0.4104, 0.3197, 0.362, 0.3197, 0.362, 0.1941, 0.3801, 0.3118, 0.3406, 0.1941, 0.3801, 0.3048, 0.3191, 0.3118, 0.3406, 0.3048, 0.3191, 0.1825, 0.3502, 0.2987, 0.2979, 0.1695, 0.3222, 0.2931, 0.2774, 0.1825, 0.3502, 0.2931, 0.2774, 0.1695, 0.3222, 0.2871, 0.2582, 0.1548, 0.2956, 0.2805, 0.24, 0.1695, 0.3222, 0.2805, 0.24, 0.1548, 0.2956, 0.2731, 0.2227, 0.1548, 0.2956, 0.2645, 0.2061, 0.2731, 0.2227, 0.2645, 0.2061, 0.1377, 0.2693, 0.2546, 0.1903, 0.2546, 0.8085, 0.1377, 0.7295, 0.2645, 0.7927, 0.2645, 0.7927, 0.1548, 0.7032, 0.2731, 0.7761, 0.2731, 0.7761, 0.1548, 0.7032, 0.2805, 0.7587, 0.2871, 0.7406, 0.2805, 0.7587, 0.1695, 0.6766, 0.2871, 0.7406, 0.1695, 0.6766, 0.2931, 0.7214, 0.2987, 0.7009, 0.2931, 0.7214, 0.1825, 0.6486, 0.2987, 0.7009, 0.1825, 0.6486, 0.3048, 0.6797, 0.3048, 0.6797, 0.1941, 0.6187, 0.3118, 0.6581, 0.1941, 0.6187, 0.3197, 0.6368, 0.3118, 0.6581, 0.3197, 0.6368, 0.2038, 0.5883, 0.328, 0.6159, 0.2109, 0.5589, 0.3363, 0.5958, 0.2038, 0.5883, 0.3363, 0.5958, 0.2109, 0.5589, 0.3434, 0.5763, 0.2149, 0.5296, 0.349, 0.5572, 0.2109, 0.5589, 0.349, 0.5572, 0.2149, 0.5296, 0.3534, 0.5381, 0.2149, 0.5296, 0.3561, 0.5188, 0.3534, 0.5381, 0.3561, 0.5188, 0.2163, 0.4994, 0.3569, 0.4994, 0.3569, 0.4994, 0.2163, 0.4994, 0.3561, 0.48, 0.3561, 0.48, 0.2149, 0.4691, 0.3534, 0.4607, 0.3534, 0.4607, 0.2149, 0.4691, 0.349, 0.4416, 0.3434, 0.4225, 0.349, 0.4416, 0.2109, 0.4399, 0.3363, 0.4029, 0.2109, 0.4399, 0.2038, 0.4104, 0.3363, 0.5958, 0.328, 0.6159, 0.2038, 0.5883, 0.3197, 0.362, 0.2038, 0.4104, 0.1941, 0.3801, 0.1941, 0.3801, 0.1825, 0.3502, 0.3048, 0.3191, 0.2805, 0.24, 0.2871, 0.2582, 0.1695, 0.3222, 0.2805, 0.7587, 0.1548, 0.7032, 0.1695, 0.6766, 0.1548, 0.2956, 0.1377, 0.2693, 0.2645, 0.2061, 0.2645, 0.7927, 0.1377, 0.7295, 0.1548, 0.7032, 0.2931, 0.7214, 0.1695, 0.6766, 0.1825, 0.6486, 0.3048, 0.6797, 0.1825, 0.6486, 0.1941, 0.6187, 0.1941, 0.6187, 0.2038, 0.5883, 0.3197, 0.6368, 0.349, 0.5572, 0.3434, 0.5763, 0.2109, 0.5589, 0.2931, 0.2774, 0.2987, 0.2979, 0.1825, 0.3502, 0.2149, 0.5296, 0.2163, 0.4994, 0.3561, 0.5188, 0.3561, 0.48, 0.2163, 0.4994, 0.2149, 0.4691, 0.349, 0.4416, 0.2149, 0.4691, 0.2109, 0.4399])
me_attire_hat_hathomburg.update()

# ---- objects
ob_attire_hat_hathomburg = bpy.data.objects.new('Attire_Hat_HatHomburg', me_attire_hat_hathomburg)

# ---- transforms, parenting, visibility, modifiers, constraints
ob_attire_hat_hathomburg.location = (0.0, 0.0, 0.0)

# ---- collection membership
scene.collection.objects.link(ob_attire_hat_hathomburg)

# ---- scene / render settings (as saved in the file)
scene.frame_start = 1; scene.frame_end = 250; scene.frame_set(1)
scene.render.engine = 'BLENDER_EEVEE_NEXT'
scene.eevee.ray_tracing_options.trace_max_roughness = 0.0
bpy.context.view_layer.update()

# ---- added for rendering (the .blend has no active camera and no usable light): camera, sun
cam_auto = bpy.data.cameras.new('AutoCamera')
cam_auto.lens = 50.0
cam_auto.sensor_width = 36.0
cam_auto.clip_end = 1000.0
ob_auto_camera = bpy.data.objects.new('AutoCamera', cam_auto)
scene.collection.objects.link(ob_auto_camera)
ob_auto_camera.location = (0.3648, -0.43776, 0.36183)
ob_auto_camera.rotation_euler = (1.09748, -7.21219e-08, 0.694738)
scene.camera = ob_auto_camera
light_auto_sun = bpy.data.lights.new('AutoSun', 'SUN')
light_auto_sun.energy = 3.0
light_auto_sun.angle = 0.0523599
ob_auto_sun = bpy.data.objects.new('AutoSun', light_auto_sun)
scene.collection.objects.link(ob_auto_sun)
ob_auto_sun.rotation_euler = (0.872665, 0.174533, 0.523599)
bpy.context.view_layer.update()
